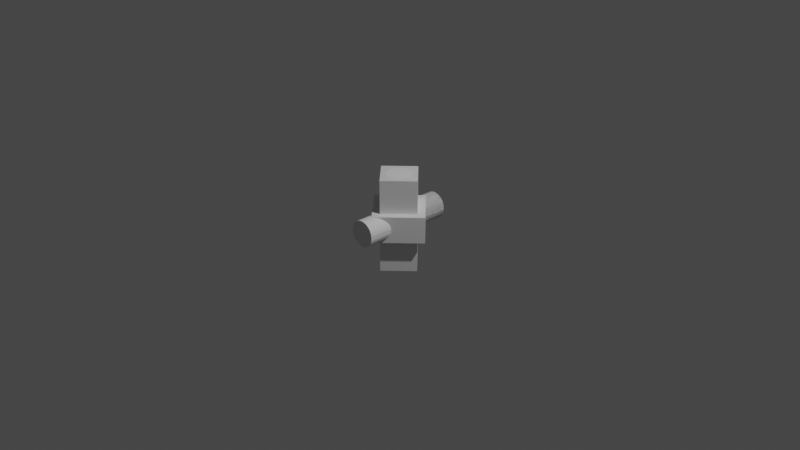 # Source: stick.blend  (saved by Blender 2.83.19; exported with 4.5.12 LTS)
import bpy
from mathutils import Matrix  # noqa: F401  (used for matrix-valued properties, if any)

bpy.ops.wm.read_factory_settings(use_empty=True)
scene = bpy.context.scene
scene.name = 'Scene'

# ---- collections
col_collection = bpy.data.collections.new('Collection'); scene.collection.children.link(col_collection)

# ---- materials (node trees are filled in below, after node groups)
mat_material = bpy.data.materials.new('Material')
mat_material.alpha_threshold = 0.0
mat_material.use_transparent_shadow = False
mat_material.line_color = (0.0, 0.0, 0.0, 1.0)

# ---- material node trees
mat_material.use_nodes = True; mat_material.node_tree.nodes.clear()
_N = mat_material.node_tree.nodes; _L = mat_material.node_tree.links
n0 = _N.new('ShaderNodeOutputMaterial'); n0.name = 'Material Output'; n0.location = (300, 300)
n1 = _N.new('ShaderNodeBsdfPrincipled'); n1.name = 'Principled BSDF'; n1.location = (10, 300)
n1.distribution = 'GGX'
n1.subsurface_method = 'BURLEY'
n1.inputs[2].default_value = 0.4
n1.inputs[3].default_value = 1.45
n1.inputs[27].default_value = (0.0, 0.0, 0.0, 1.0)
n1.inputs[28].default_value = 1.0
_L.new(n1.outputs[0], n0.inputs[0])
n0.is_active_output = True

# ---- world
world_world = bpy.data.worlds.new('World'); scene.world = world_world
world_world.use_nodes = True; world_world.node_tree.nodes.clear()
_N = world_world.node_tree.nodes; _L = world_world.node_tree.links
n0 = _N.new('ShaderNodeOutputWorld'); n0.name = 'World Output'; n0.location = (300, 300)
n1 = _N.new('ShaderNodeBackground'); n1.name = 'Background'; n1.location = (10, 300)
n1.inputs[0].default_value = (0.05088, 0.05088, 0.05088, 1.0)
_L.new(n1.outputs[0], n0.inputs[0])
n0.is_active_output = True
world_world.color = (0.05088, 0.05088, 0.05088)
world_world.use_sun_shadow = False
world_world.sun_shadow_jitter_overblur = 0.0

# ---- cameras
cam_camera = bpy.data.cameras.new('Camera')
cam_camera.clip_end = 100.0
cam_camera.ortho_scale = 7.314

# ---- lights
light_light = bpy.data.lights.new('Light', 'POINT')
light_light.transmission_factor = 0.0
light_light.energy = 1000.0
light_light.shadow_soft_size = 0.1
light_light.shadow_maximum_resolution = 0.006
light_light.use_absolute_resolution = True

# ---- meshes
me_cube = bpy.data.meshes.new('Cube')
me_cube.from_pydata([(0.0, 0.2652, 0.5), (0.0, 0.2652, -0.5), (0.2652, 0.0, 0.5), (0.2652, 0.0, -0.5), (-0.2652, 0.0, 0.5), (-0.2652, 0.0, -0.5), (0.0, -0.2652, 0.5), (0.0, -0.2652, -0.5)], [], [(0, 4, 6, 2), (3, 2, 6, 7), (7, 6, 4, 5), (5, 1, 3, 7), (1, 0, 2, 3), (5, 4, 0, 1)])
_uv = me_cube.uv_layers.new(name='UVMap')
_uv.uv.foreach_set('vector', [0.625, 0.5, 0.875, 0.5, 0.875, 0.75, 0.625, 0.75, 0.375, 0.75, 0.625, 0.75, 0.625, 1.0, 0.375, 1.0, 0.375, 0.0, 0.625, 0.0, 0.625, 0.25, 0.375, 0.25, 0.125, 0.5, 0.375, 0.5, 0.375, 0.75, 0.125, 0.75, 0.375, 0.5, 0.625, 0.5, 0.625, 0.75, 0.375, 0.75, 0.375, 0.25, 0.625, 0.25, 0.625, 0.5, 0.375, 0.5])
me_cube.materials.append(mat_material)
me_cube.use_remesh_preserve_volume = False
me_cube.use_remesh_preserve_attributes = False
me_cube.use_mirror_vertex_groups = False
me_cube.update()
me_cube_005 = bpy.data.meshes.new('Cube.005')
me_cube_005.from_pydata([(0.0, -0.3763, -0.1416), (0.0, -0.3763, 0.1416), (-0.3763, 0.0, -0.1416), (-0.3763, 0.0, 0.1416), (0.3763, 0.0, -0.1416), (0.3763, 0.0, 0.1416), (0.0, 0.3763, -0.1416), (0.0, 0.3763, 0.1416), (0.0, -0.1406, 0.1416), (-0.1406, 0.0, 0.1416), (0.1406, 0.0, 0.1416), (0.0, 0.1406, 0.1416), (0.0, -0.1406, -0.1416), (-0.1406, 0.0, -0.1416), (0.1406, 0.0, -0.1416), (0.0, 0.1406, -0.1416), (-0.1406, 0.5012, 0.0), (-0.1406, 0.1876, 0.0), (1.397e-08, 0.5012, 0.1406), (1.397e-08, 0.2117, 0.1406), (1.397e-08, 0.5012, -0.1406), (1.397e-08, 0.2117, -0.1406), (0.1406, 0.5012, 0.0), (0.1406, 0.1876, 0.0)], [], [(0, 1, 3, 2), (2, 3, 7, 6), (6, 7, 5, 4), (4, 5, 1, 0), (3, 1, 8, 9), (5, 7, 11, 10), (1, 5, 10, 8), (7, 3, 9, 11), (4, 0, 12, 14), (2, 6, 15, 13), (0, 2, 13, 12), (6, 4, 14, 15), (9, 13, 15, 11), (8, 12, 13, 9), (10, 14, 12, 8), (11, 15, 14, 10), (16, 17, 19, 18), (18, 19, 23, 22), (22, 23, 21, 20), (20, 21, 17, 16), (18, 22, 20, 16), (23, 19, 17, 21)])
_uv = me_cube_005.uv_layers.new(name='UVMap')
_uv.uv.foreach_set('vector', [0.375, 0.0, 0.625, 0.0, 0.625, 0.25, 0.375, 0.25, 0.375, 0.25, 0.625, 0.25, 0.625, 0.5, 0.375, 0.5, 0.375, 0.5, 0.625, 0.5, 0.625, 0.75, 0.375, 0.75, 0.375, 0.75, 0.625, 0.75, 0.625, 1.0, 0.375, 1.0, 0.625, 0.25, 0.625, 0.0, 0.625, 0.0, 0.625, 0.25, 0.625, 0.75, 0.625, 0.5, 0.625, 0.5, 0.625, 0.75, 0.625, 1.0, 0.625, 0.75, 0.625, 0.75, 0.625, 1.0, 0.625, 0.5, 0.625, 0.25, 0.625, 0.25, 0.625, 0.5, 0.375, 0.75, 0.375, 1.0, 0.375, 1.0, 0.375, 0.75, 0.375, 0.25, 0.375, 0.5, 0.375, 0.5, 0.375, 0.25, 0.375, 0.0, 0.375, 0.25, 0.375, 0.25, 0.375, 0.0, 0.375, 0.5, 0.375, 0.75, 0.375, 0.75, 0.375, 0.5, 0.625, 0.25, 0.375, 0.25, 0.375, 0.5, 0.625, 0.5, 0.625, 0.0, 0.375, 0.0, 0.375, 0.25, 0.625, 0.25, 0.625, 0.75, 0.375, 0.75, 0.375, 1.0, 0.625, 0.0, 0.625, 0.5, 0.375, 0.5, 0.375, 0.75, 0.625, 0.75, 0.375, 0.0, 0.625, 0.0, 0.625, 0.25, 0.375, 0.25, 0.375, 0.25, 0.625, 0.25, 0.625, 0.5, 0.375, 0.5, 0.375, 0.5, 0.625, 0.5, 0.625, 0.75, 0.375, 0.75, 0.375, 0.75, 0.625, 0.75, 0.625, 1.0, 0.375, 1.0, 0.125, 0.5, 0.375, 0.5, 0.375, 0.75, 0.125, 0.75, 0.625, 0.5, 0.875, 0.5, 0.875, 0.75, 0.625, 0.75])
me_cube_005.use_remesh_fix_poles = True
me_cube_005.use_remesh_preserve_attributes = False
me_cube_005.use_mirror_vertex_groups = False
me_cube_005.update()
me_cube_006 = bpy.data.meshes.new('Cube.006')
me_cube_006.from_pydata([(0.0001049, -0.1405, -0.5), (0.0001049, -0.1405, 0.5), (-0.1405, 7.844e-05, -0.5), (-0.1405, 7.844e-05, 0.5), (0.1407, 7.844e-05, -0.5), (0.1407, 7.844e-05, 0.5), (0.0001049, 0.1407, -0.5), (0.0001049, 0.1407, 0.5)], [], [(0, 1, 3, 2), (2, 3, 7, 6), (6, 7, 5, 4), (4, 5, 1, 0), (2, 6, 4, 0), (7, 3, 1, 5)])
_uv = me_cube_006.uv_layers.new(name='UVMap')
_uv.uv.foreach_set('vector', [0.375, 0.0, 0.625, 0.0, 0.625, 0.25, 0.375, 0.25, 0.375, 0.25, 0.625, 0.25, 0.625, 0.5, 0.375, 0.5, 0.375, 0.5, 0.625, 0.5, 0.625, 0.75, 0.375, 0.75, 0.375, 0.75, 0.625, 0.75, 0.625, 1.0, 0.375, 1.0, 0.125, 0.5, 0.375, 0.5, 0.375, 0.75, 0.125, 0.75, 0.625, 0.5, 0.875, 0.5, 0.875, 0.75, 0.625, 0.75])
me_cube_006.use_remesh_fix_poles = True
me_cube_006.use_remesh_preserve_attributes = False
me_cube_006.use_mirror_vertex_groups = False
me_cube_006.update()
me_cube_001 = bpy.data.meshes.new('Cube.001')
me_cube_001.from_pydata([(-0.07815, 0.117, -0.1405), (-0.138, 0.02744, -0.1405), (-0.05383, 0.13, -0.1405), (-0.13, 0.05383, -0.1405), (-0.02744, 0.138, -0.1405), (-0.117, 0.07815, -0.1405), (-1.021e-07, 0.1407, -0.1405), (-0.09947, 0.09947, -0.1405), (-0.1407, 2.556e-07, -0.1405), (-0.138, -0.02744, -0.1405), (-0.13, -0.05383, -0.1405), (-0.117, -0.07815, -0.1405), (-0.09947, -0.09947, -0.1405), (-0.07815, -0.117, -0.1405), (-0.05383, -0.13, -0.1405), (-0.02744, -0.138, -0.1405), (-5.626e-08, -0.1407, -0.1405), (0.02744, -0.138, -0.1405), (0.05383, -0.13, -0.1405), (0.07815, -0.117, -0.1405), (0.09947, -0.09947, -0.1405), (0.117, -0.07815, -0.1405), (0.13, -0.05383, -0.1405), (0.138, -0.02744, -0.1405), (0.1407, 3.808e-07, -0.1405), (0.138, 0.02744, -0.1405), (0.13, 0.05383, -0.1405), (0.117, 0.07815, -0.1405), (0.09947, 0.09947, -0.1405), (0.07815, 0.117, -0.1405), (0.05383, 0.13, -0.1405), (0.02744, 0.138, -0.1405), (-0.1163, 0.1741, -0.1405), (-0.2054, 0.04085, -0.1405), (-0.08012, 0.1934, -0.1405), (-0.1934, 0.08012, -0.1405), (-0.04085, 0.2054, -0.1405), (-0.1741, 0.1163, -0.1405), (-9.556e-08, 0.2094, -0.1405), (-0.148, 0.148, -0.1405), (-0.2094, 2.394e-07, -0.1405), (-0.2054, -0.04085, -0.1405), (-0.1934, -0.08012, -0.1405), (-0.1741, -0.1163, -0.1405), (-0.148, -0.148, -0.1405), (-0.1163, -0.1741, -0.1405), (-0.08012, -0.1934, -0.1405), (-0.04085, -0.2054, -0.1405), (-2.734e-08, -0.2094, -0.1405), (0.04085, -0.2054, -0.1405), (0.08012, -0.1934, -0.1405), (0.1163, -0.1741, -0.1405), (0.148, -0.148, -0.1405), (0.1741, -0.1163, -0.1405), (0.1934, -0.08012, -0.1405), (0.2054, -0.04085, -0.1405), (0.2094, 4.258e-07, -0.1405), (0.2054, 0.04085, -0.1405), (0.1934, 0.08012, -0.1405), (0.1741, 0.1163, -0.1405), (0.148, 0.148, -0.1405), (0.1163, 0.1741, -0.1405), (0.08012, 0.1934, -0.1405), (0.04085, 0.2054, -0.1405), (-0.07815, 0.117, 0.1399), (-0.138, 0.02744, 0.1399), (-0.05383, 0.13, 0.1399), (-0.13, 0.05383, 0.1399), (-0.02744, 0.138, 0.1399), (-0.117, 0.07815, 0.1399), (-1.021e-07, 0.1407, 0.1399), (-0.09947, 0.09947, 0.1399), (-0.1407, 2.556e-07, 0.1399), (-0.138, -0.02744, 0.1399), (-0.13, -0.05383, 0.1399), (-0.117, -0.07815, 0.1399), (-0.09947, -0.09947, 0.1399), (-0.07815, -0.117, 0.1399), (-0.05383, -0.13, 0.1399), (-0.02744, -0.138, 0.1399), (-5.626e-08, -0.1407, 0.1399), (0.02744, -0.138, 0.1399), (0.05383, -0.13, 0.1399), (0.07815, -0.117, 0.1399), (0.09947, -0.09947, 0.1399), (0.117, -0.07815, 0.1399), (0.13, -0.05383, 0.1399), (0.138, -0.02744, 0.1399), (0.1407, 3.808e-07, 0.1399), (0.138, 0.02744, 0.1399), (0.13, 0.05383, 0.1399), (0.117, 0.07815, 0.1399), (0.09947, 0.09947, 0.1399), (0.07815, 0.117, 0.1399), (0.05383, 0.13, 0.1399), (0.02744, 0.138, 0.1399), (-0.1163, 0.1741, 0.1399), (-0.2054, 0.04085, 0.1399), (-0.08012, 0.1934, 0.1399), (-0.1934, 0.08012, 0.1399), (-0.04085, 0.2054, 0.1399), (-0.1741, 0.1163, 0.1399), (-9.556e-08, 0.2094, 0.1399), (-0.148, 0.148, 0.1399), (-0.2094, 2.394e-07, 0.1399), (-0.2054, -0.04085, 0.1399), (-0.1934, -0.08012, 0.1399), (-0.1741, -0.1163, 0.1399), (-0.148, -0.148, 0.1399), (-0.1163, -0.1741, 0.1399), (-0.08012, -0.1934, 0.1399), (-0.04085, -0.2054, 0.1399), (-2.734e-08, -0.2094, 0.1399), (0.04085, -0.2054, 0.1399), (0.08012, -0.1934, 0.1399), (0.1163, -0.1741, 0.1399), (0.148, -0.148, 0.1399), (0.1741, -0.1163, 0.1399), (0.1934, -0.08012, 0.1399), (0.2054, -0.04085, 0.1399), (0.2094, 4.258e-07, 0.1399), (0.2054, 0.04085, 0.1399), (0.1934, 0.08012, 0.1399), (0.1741, 0.1163, 0.1399), (0.148, 0.148, 0.1399), (0.1163, 0.1741, 0.1399), (0.08012, 0.1934, 0.1399), (0.04085, 0.2054, 0.1399), (-7.517e-08, 0.5009, 0.1393), (-0.02717, 0.5009, 0.1366), (-0.0533, 0.5009, 0.1287), (-0.07738, 0.5009, 0.1158), (-0.09848, 0.5009, 0.09848), (-0.1158, 0.5009, 0.07738), (-0.1287, 0.5009, 0.0533), (-0.1366, 0.5009, 0.02717), (-0.1393, 0.5009, -6.214e-09), (-0.1366, 0.5009, -0.02717), (-0.1287, 0.5009, -0.0533), (-0.1158, 0.5009, -0.07738), (-0.09848, 0.5009, -0.09848), (-0.07738, 0.5009, -0.1158), (-0.0533, 0.5009, -0.1287), (-0.02717, 0.5009, -0.1366), (-7.517e-08, 0.5009, -0.1393), (0.02717, 0.5009, -0.1366), (0.0533, 0.5009, -0.1287), (0.07738, 0.5009, -0.1158), (0.09848, 0.5009, -0.09848), (0.1158, 0.5009, -0.07738), (0.1287, 0.5009, -0.0533), (0.1366, 0.5009, -0.02717), (0.1393, 0.5009, 1.166e-08), (0.1366, 0.5009, 0.02717), (0.1287, 0.5009, 0.0533), (0.1158, 0.5009, 0.07738), (0.09848, 0.5009, 0.09848), (0.07738, 0.5009, 0.1158), (0.0533, 0.5009, 0.1287), (0.02717, 0.5009, 0.1366), (-8.665e-08, -0.5016, 0.1393), (-0.02717, -0.5016, 0.1366), (-0.0533, -0.5016, 0.1287), (-0.07738, -0.5016, 0.1158), (-0.09848, -0.5016, 0.09848), (-0.1158, -0.5016, 0.07737), (-0.1287, -0.5016, 0.0533), (-0.1366, -0.5016, 0.02717), (-0.1393, -0.5016, -2.701e-08), (-0.1366, -0.5016, -0.02717), (-0.1287, -0.5016, -0.0533), (-0.1158, -0.5016, -0.07737), (-0.09848, -0.5016, -0.09848), (-0.07738, -0.5016, -0.1158), (-0.0533, -0.5016, -0.1287), (-0.02717, -0.5016, -0.1366), (-6.396e-08, -0.5016, -0.1393), (0.02717, -0.5016, -0.1366), (0.0533, -0.5016, -0.1287), (0.07737, -0.5016, -0.1158), (0.09848, -0.5016, -0.09848), (0.1158, -0.5016, -0.07737), (0.1287, -0.5016, -0.0533), (0.1366, -0.5016, -0.02717), (0.1375, -0.5016, 0.01811), (0.1287, -0.5016, 0.0533), (0.1158, -0.5016, 0.07738), (0.09848, -0.5016, 0.09848), (0.07737, -0.5016, 0.1158), (0.0533, -0.5016, 0.1287), (0.02717, -0.5016, 0.1366), (-9.813e-08, 0.1422, 0.1393), (-0.02717, 0.1422, 0.1366), (-0.0533, 0.1422, 0.1287), (-0.07737, 0.1422, 0.1158), (-0.09848, 0.1422, 0.09848), (-0.1158, 0.1422, 0.07737), (-0.1287, 0.1422, 0.0533), (-0.1366, 0.1422, 0.02717), (-0.1393, 0.1422, -5.083e-08), (-0.1366, 0.1422, -0.02717), (-0.1287, 0.1422, -0.0533), (-0.1158, 0.1422, -0.07737), (-0.09848, 0.1422, -0.09848), (-0.07737, 0.1422, -0.1158), (-0.0533, 0.1422, -0.1287), (-0.02717, 0.1422, -0.1366), (-5.275e-08, 0.1422, -0.1393), (0.02717, 0.1422, -0.1366), (0.0533, 0.1422, -0.1287), (0.07737, 0.1422, -0.1158), (0.09848, 0.1422, -0.09848), (0.1158, 0.1422, -0.07737), (0.1287, 0.1422, -0.0533), (0.1366, 0.1422, -0.02717), (0.1393, 0.1422, 9.135e-08), (0.1366, 0.1422, 0.02717), (0.1287, 0.1422, 0.0533), (0.1158, 0.1422, 0.07737), (0.09848, 0.1422, 0.09848), (0.07737, 0.1422, 0.1158), (0.0533, 0.1422, 0.1287), (0.02717, 0.1422, 0.1366), (-9.813e-08, -0.1436, 0.1393), (-0.02717, -0.1436, 0.1366), (-0.0533, -0.1436, 0.1287), (-0.07737, -0.1436, 0.1158), (-0.09848, -0.1436, 0.09848), (-0.1158, -0.1436, 0.07737), (-0.1287, -0.1436, 0.0533), (-0.1366, -0.1436, 0.02717), (-0.1393, -0.1436, -5.083e-08), (-0.1366, -0.1436, -0.02717), (-0.1287, -0.1436, -0.0533), (-0.1158, -0.1436, -0.07737), (-0.09848, -0.1436, -0.09848), (-0.07737, -0.1436, -0.1158), (-0.0533, -0.1436, -0.1287), (-0.02717, -0.1436, -0.1366), (-5.275e-08, -0.1436, -0.1393), (0.02717, -0.1436, -0.1366), (0.0533, -0.1436, -0.1287), (0.07737, -0.1436, -0.1158), (0.09848, -0.1436, -0.09848), (0.1158, -0.1436, -0.07737), (0.1287, -0.1436, -0.0533), (0.1366, -0.1436, -0.02717), (0.1393, -0.1436, 9.135e-08), (0.1366, -0.1436, 0.02717), (0.1287, -0.1436, 0.0533), (0.1158, -0.1436, 0.07737), (0.09848, -0.1436, 0.09848), (0.07737, -0.1436, 0.1158), (0.0533, -0.1436, 0.1287), (0.02717, -0.1436, 0.1366), (-9.76e-08, 0.5008, 3.84e-08), (-9.76e-08, -0.5014, -4.78e-08)], [], [(2, 34, 36, 4), (21, 53, 52, 20), (5, 37, 39, 7), (4, 36, 38, 6), (22, 54, 53, 21), (15, 47, 46, 14), (7, 39, 32, 0), (23, 55, 54, 22), (10, 42, 41, 9), (24, 56, 55, 23), (0, 32, 34, 2), (25, 57, 56, 24), (13, 45, 44, 12), (26, 58, 57, 25), (12, 44, 43, 11), (27, 59, 58, 26), (1, 33, 35, 3), (28, 60, 59, 27), (18, 50, 49, 17), (29, 61, 60, 28), (9, 41, 40, 8), (30, 62, 61, 29), (11, 43, 42, 10), (8, 40, 33, 1), (31, 63, 62, 30), (17, 49, 48, 16), (20, 52, 51, 19), (6, 38, 63, 31), (14, 46, 45, 13), (19, 51, 50, 18), (3, 35, 37, 5), (16, 48, 47, 15), (66, 68, 100, 98), (85, 84, 116, 117), (69, 71, 103, 101), (68, 70, 102, 100), (86, 85, 117, 118), (79, 78, 110, 111), (71, 64, 96, 103), (87, 86, 118, 119), (74, 73, 105, 106), (88, 87, 119, 120), (64, 66, 98, 96), (89, 88, 120, 121), (77, 76, 108, 109), (90, 89, 121, 122), (76, 75, 107, 108), (91, 90, 122, 123), (65, 67, 99, 97), (92, 91, 123, 124), (82, 81, 113, 114), (93, 92, 124, 125), (73, 72, 104, 105), (94, 93, 125, 126), (75, 74, 106, 107), (72, 65, 97, 104), (95, 94, 126, 127), (81, 80, 112, 113), (84, 83, 115, 116), (70, 95, 127, 102), (78, 77, 109, 110), (83, 82, 114, 115), (67, 69, 101, 99), (80, 79, 111, 112), (44, 45, 109, 108), (9, 8, 72, 73), (43, 44, 108, 107), (11, 10, 74, 75), (35, 33, 97, 99), (17, 16, 80, 81), (49, 50, 114, 113), (14, 13, 77, 78), (40, 41, 105, 104), (3, 5, 69, 67), (42, 43, 107, 106), (2, 4, 68, 66), (48, 49, 113, 112), (21, 20, 84, 85), (4, 6, 70, 68), (45, 46, 110, 109), (22, 21, 85, 86), (7, 0, 64, 71), (37, 35, 99, 101), (23, 22, 86, 87), (36, 34, 98, 100), (24, 23, 87, 88), (38, 36, 100, 102), (25, 24, 88, 89), (32, 39, 103, 96), (26, 25, 89, 90), (52, 53, 117, 116), (27, 26, 90, 91), (53, 54, 118, 117), (28, 27, 91, 92), (54, 55, 119, 118), (29, 28, 92, 93), (8, 1, 65, 72), (55, 56, 120, 119), (30, 29, 93, 94), (20, 19, 83, 84), (56, 57, 121, 120), (31, 30, 94, 95), (19, 18, 82, 83), (57, 58, 122, 121), (6, 31, 95, 70), (16, 15, 79, 80), (58, 59, 123, 122), (33, 40, 104, 97), (5, 7, 71, 69), (59, 60, 124, 123), (51, 52, 116, 115), (15, 14, 78, 79), (60, 61, 125, 124), (50, 51, 115, 114), (10, 9, 73, 74), (61, 62, 126, 125), (47, 48, 112, 111), (0, 2, 66, 64), (62, 63, 127, 126), (39, 37, 101, 103), (13, 12, 76, 77), (63, 38, 102, 127), (46, 47, 111, 110), (12, 11, 75, 76), (41, 42, 106, 105), (1, 3, 67, 65), (34, 32, 96, 98), (18, 17, 81, 82), (131, 194, 193, 130), (158, 221, 220, 157), (145, 208, 207, 144), (132, 195, 194, 131), (159, 222, 221, 158), (146, 209, 208, 145), (133, 196, 195, 132), (128, 191, 222, 159), (147, 210, 209, 146), (134, 197, 196, 133), (148, 211, 210, 147), (135, 198, 197, 134), (149, 212, 211, 148), (136, 199, 198, 135), (150, 213, 212, 149), (137, 200, 199, 136), (151, 214, 213, 150), (138, 201, 200, 137), (152, 215, 214, 151), (139, 202, 201, 138), (153, 216, 215, 152), (140, 203, 202, 139), (154, 217, 216, 153), (141, 204, 203, 140), (155, 218, 217, 154), (142, 205, 204, 141), (129, 192, 191, 128), (156, 219, 218, 155), (143, 206, 205, 142), (130, 193, 192, 129), (157, 220, 219, 156), (144, 207, 206, 143), (184, 247, 248), (172, 171, 234, 235), (185, 184, 248, 249), (173, 172, 235, 236), (186, 185, 249, 250), (174, 173, 236, 237), (161, 160, 223, 224), (187, 186, 250, 251), (175, 174, 237, 238), (162, 161, 224, 225), (188, 187, 251, 252), (176, 175, 238, 239), (163, 162, 225, 226), (189, 188, 252, 253), (177, 176, 239, 240), (164, 163, 226, 227), (190, 189, 253, 254), (178, 177, 240, 241), (165, 164, 227, 228), (160, 190, 254, 223), (179, 178, 241, 242), (166, 165, 228, 229), (180, 179, 242, 243), (167, 166, 229, 230), (181, 180, 243, 244), (168, 167, 230, 231), (182, 181, 244, 245), (169, 168, 231, 232), (183, 182, 245, 246), (170, 169, 232, 233), (184, 183, 246, 247), (171, 170, 233, 234), (255, 144, 143), (255, 143, 142), (255, 142, 141), (255, 141, 140), (255, 140, 139), (255, 139, 138), (255, 138, 137), (255, 137, 136), (255, 136, 135), (255, 135, 134), (255, 134, 133), (255, 133, 132), (255, 132, 131), (255, 131, 130), (255, 130, 129), (255, 129, 128), (255, 128, 159), (255, 159, 158), (255, 158, 157), (255, 157, 156), (255, 156, 155), (255, 155, 154), (255, 154, 153), (255, 153, 152), (255, 152, 151), (255, 151, 150), (255, 150, 149), (255, 149, 148), (255, 148, 147), (255, 147, 146), (255, 146, 145), (255, 145, 144), (256, 160, 161), (256, 161, 162), (256, 162, 163), (256, 163, 164), (256, 164, 165), (256, 165, 166), (256, 166, 167), (256, 167, 168), (256, 168, 169), (256, 169, 170), (256, 170, 171), (256, 171, 172), (256, 172, 173), (256, 173, 174), (256, 174, 175), (256, 175, 176), (256, 176, 177), (256, 177, 178), (256, 178, 179), (256, 179, 180), (256, 180, 181), (256, 181, 182), (256, 182, 183), (256, 183, 184), (256, 184, 185), (256, 185, 186), (256, 186, 187), (256, 187, 188), (256, 188, 189), (256, 189, 190), (256, 190, 160)])
_uv = me_cube_001.uv_layers.new(name='UVMap')
_uv.uv.foreach_set('vector', [0.0, 0.0, 0.0, 0.0, 0.0, 0.0, 0.0, 0.0, 0.0, 0.0, 0.0, 0.0, 0.0, 0.0, 0.0, 0.0, 0.0, 0.0, 0.0, 0.0, 0.0, 0.0, 0.0, 0.0, 0.0, 0.0, 0.0, 0.0, 0.0, 0.0, 0.0, 0.0, 0.0, 0.0, 0.0, 0.0, 0.0, 0.0, 0.0, 0.0, 0.0, 0.0, 0.0, 0.0, 0.0, 0.0, 0.0, 0.0, 0.0, 0.0, 0.0, 0.0, 0.0, 0.0, 0.0, 0.0, 0.0, 0.0, 0.0, 0.0, 0.0, 0.0, 0.0, 0.0, 0.0, 0.0, 0.0, 0.0, 0.0, 0.0, 0.0, 0.0, 0.0, 0.0, 0.0, 0.0, 0.0, 0.0, 0.0, 0.0, 0.0, 0.0, 0.0, 0.0, 0.0, 0.0, 0.0, 0.0, 0.0, 0.0, 0.0, 0.0, 0.0, 0.0, 0.0, 0.0, 0.0, 0.0, 0.0, 0.0, 0.0, 0.0, 0.0, 0.0, 0.0, 0.0, 0.0, 0.0, 0.0, 0.0, 0.0, 0.0, 0.0, 0.0, 0.0, 0.0, 0.0, 0.0, 0.0, 0.0, 0.0, 0.0, 0.0, 0.0, 0.0, 0.0, 0.0, 0.0, 0.0, 0.0, 0.0, 0.0, 0.0, 0.0, 0.0, 0.0, 0.0, 0.0, 0.0, 0.0, 0.0, 0.0, 0.0, 0.0, 0.0, 0.0, 0.0, 0.0, 0.0, 0.0, 0.0, 0.0, 0.0, 0.0, 0.0, 0.0, 0.0, 0.0, 0.0, 0.0, 0.0, 0.0, 0.0, 0.0, 0.0, 0.0, 0.0, 0.0, 0.0, 0.0, 0.0, 0.0, 0.0, 0.0, 0.0, 0.0, 0.0, 0.0, 0.0, 0.0, 0.0, 0.0, 0.0, 0.0, 0.0, 0.0, 0.0, 0.0, 0.0, 0.0, 0.0, 0.0, 0.0, 0.0, 0.0, 0.0, 0.0, 0.0, 0.0, 0.0, 0.0, 0.0, 0.0, 0.0, 0.0, 0.0, 0.0, 0.0, 0.0, 0.0, 0.0, 0.0, 0.0, 0.0, 0.0, 0.0, 0.0, 0.0, 0.0, 0.0, 0.0, 0.0, 0.0, 0.0, 0.0, 0.0, 0.0, 0.0, 0.0, 0.0, 0.0, 0.0, 0.0, 0.0, 0.0, 0.0, 0.0, 0.0, 0.0, 0.0, 0.0, 0.0, 0.0, 0.0, 0.0, 0.0, 0.0, 0.0, 0.0, 0.0, 0.0, 0.0, 0.0, 0.0, 0.0, 0.0, 0.0, 0.0, 0.0, 0.0, 0.0, 0.0, 0.0, 0.0, 0.0, 0.0, 0.0, 0.0, 0.0, 0.0, 0.0, 0.0, 0.0, 0.0, 0.0, 0.0, 0.0, 0.0, 0.0, 0.0, 0.0, 0.0, 0.0, 0.0, 0.0, 0.0, 0.0, 0.0, 0.0, 0.0, 0.0, 0.0, 0.0, 0.0, 0.0, 0.0, 0.0, 0.0, 0.0, 0.0, 0.0, 0.0, 0.0, 0.0, 0.0, 0.0, 0.0, 0.0, 0.0, 0.0, 0.0, 0.0, 0.0, 0.0, 0.0, 0.0, 0.0, 0.0, 0.0, 0.0, 0.0, 0.0, 0.0, 0.0, 0.0, 0.0, 0.0, 0.0, 0.0, 0.0, 0.0, 0.0, 0.0, 0.0, 0.0, 0.0, 0.0, 0.0, 0.0, 0.0, 0.0, 0.0, 0.0, 0.0, 0.0, 0.0, 0.0, 0.0, 0.0, 0.0, 0.0, 0.0, 0.0, 0.0, 0.0, 0.0, 0.0, 0.0, 0.0, 0.0, 0.0, 0.0, 0.0, 0.0, 0.0, 0.0, 0.0, 0.0, 0.0, 0.0, 0.0, 0.0, 0.0, 0.0, 0.0, 0.0, 0.0, 0.0, 0.0, 0.0, 0.0, 0.0, 0.0, 0.0, 0.0, 0.0, 0.0, 0.0, 0.0, 0.0, 0.0, 0.0, 0.0, 0.0, 0.0, 0.0, 0.0, 0.0, 0.0, 0.0, 0.0, 0.0, 0.0, 0.0, 0.0, 0.0, 0.0, 0.0, 0.0, 0.0, 0.0, 0.0, 0.0, 0.0, 0.0, 0.0, 0.0, 0.0, 0.0, 0.0, 0.0, 0.0, 0.0, 0.0, 0.0, 0.0, 0.0, 0.0, 0.0, 0.0, 0.0, 0.0, 0.0, 0.0, 0.0, 0.0, 0.0, 0.0, 0.0, 0.0, 0.0, 0.0, 0.0, 0.0, 0.0, 0.0, 0.0, 0.0, 0.0, 0.0, 0.0, 0.0, 0.0, 0.0, 0.0, 0.0, 0.0, 0.0, 0.0, 0.0, 0.0, 0.0, 0.0, 0.0, 0.0, 0.0, 0.0, 0.0, 0.0, 0.0, 0.0, 0.0, 0.0, 0.0, 0.0, 0.0, 0.0, 0.0, 0.0, 0.0, 0.0, 0.0, 0.0, 0.0, 0.0, 0.0, 0.0, 0.0, 0.0, 0.0, 0.0, 0.0, 0.0, 0.0, 0.0, 0.0, 0.0, 0.0, 0.0, 0.0, 0.0, 0.0, 0.0, 0.0, 0.0, 0.0, 0.0, 0.0, 0.0, 0.0, 0.0, 0.0, 0.0, 0.0, 0.0, 0.0, 0.0, 0.0, 0.0, 0.0, 0.0, 0.0, 0.0, 0.0, 0.0, 0.0, 0.0, 0.0, 0.0, 0.0, 0.0, 0.0, 0.0, 0.0, 0.0, 0.0, 0.0, 0.0, 0.0, 0.0, 0.0, 0.0, 0.0, 0.0, 0.0, 0.0, 0.0, 0.0, 0.0, 0.0, 0.0, 0.0, 0.0, 0.0, 0.0, 0.0, 0.0, 0.0, 0.0, 0.0, 0.0, 0.0, 0.0, 0.0, 0.0, 0.0, 0.0, 0.0, 0.0, 0.0, 0.0, 0.0, 0.0, 0.0, 0.0, 0.0, 0.0, 0.0, 0.0, 0.0, 0.0, 0.0, 0.0, 0.0, 0.0, 0.0, 0.0, 0.0, 0.0, 0.0, 0.0, 0.0, 0.0, 0.0, 0.0, 0.0, 0.0, 0.0, 0.0, 0.0, 0.0, 0.0, 0.0, 0.0, 0.0, 0.0, 0.0, 0.0, 0.0, 0.0, 0.0, 0.0, 0.0, 0.0, 0.0, 0.0, 0.0, 0.0, 0.0, 0.0, 0.0, 0.0, 0.0, 0.0, 0.0, 0.0, 0.0, 0.0, 0.0, 0.0, 0.0, 0.0, 0.0, 0.0, 0.0, 0.0, 0.0, 0.0, 0.0, 0.0, 0.0, 0.0, 0.0, 0.0, 0.0, 0.0, 0.0, 0.0, 0.0, 0.0, 0.0, 0.0, 0.0, 0.0, 0.0, 0.0, 0.0, 0.0, 0.0, 0.0, 0.0, 0.0, 0.0, 0.0, 0.0, 0.0, 0.0, 0.0, 0.0, 0.0, 0.0, 0.0, 0.0, 0.0, 0.0, 0.0, 0.0, 0.0, 0.0, 0.0, 0.0, 0.0, 0.0, 0.0, 0.0, 0.0, 0.0, 0.0, 0.0, 0.0, 0.0, 0.0, 0.0, 0.0, 0.0, 0.0, 0.0, 0.0, 0.0, 0.0, 0.0, 0.0, 0.0, 0.0, 0.0, 0.0, 0.0, 0.0, 0.0, 0.0, 0.0, 0.0, 0.0, 0.0, 0.0, 0.0, 0.0, 0.0, 0.0, 0.0, 0.0, 0.0, 0.0, 0.0, 0.0, 0.0, 0.0, 0.0, 0.0, 0.0, 0.0, 0.0, 0.0, 0.0, 0.0, 0.0, 0.0, 0.0, 0.0, 0.0, 0.0, 0.0, 0.0, 0.0, 0.0, 0.0, 0.0, 0.0, 0.0, 0.0, 0.0, 0.0, 0.0, 0.0, 0.0, 0.0, 0.0, 0.0, 0.0, 0.0, 0.0, 0.0, 0.0, 0.0, 0.0, 0.0, 0.0, 0.0, 0.0, 0.0, 0.0, 0.0, 0.0, 0.0, 0.0, 0.0, 0.0, 0.0, 0.0, 0.0, 0.0, 0.0, 0.0, 0.0, 0.0, 0.0, 0.0, 0.0, 0.0, 0.0, 0.0, 0.0, 0.0, 0.0, 0.0, 0.0, 0.0, 0.0, 0.0, 0.0, 0.0, 0.0, 0.0, 0.0, 0.0, 0.0, 0.0, 0.0, 0.0, 0.0, 0.0, 0.0, 0.0, 0.0, 0.0, 0.0, 0.0, 0.0, 0.0, 0.0, 0.0, 0.0, 0.0, 0.0, 0.0, 0.0, 0.0, 0.0, 0.0, 0.0, 0.0, 0.0, 0.0, 0.0, 0.0, 0.0, 0.0, 0.0, 0.0, 0.0, 0.0, 0.0, 0.0, 0.0, 0.0, 0.0, 0.0, 0.0, 0.0, 0.0, 0.0, 0.0, 0.0, 0.0, 0.0, 0.0, 0.0, 0.0, 0.0, 0.0, 0.0, 0.0, 0.0, 0.0, 0.0, 0.0, 0.0, 0.0, 0.0, 0.0, 0.0, 0.0, 0.0, 0.0, 0.0, 0.0, 0.0, 0.0, 0.0, 0.0, 0.0, 0.0, 0.0, 0.0, 0.0, 0.0, 0.0, 0.0, 0.0, 0.0, 0.0, 0.0, 0.0, 0.0, 0.0, 0.0, 0.0, 0.0, 0.0, 0.0, 0.0, 0.0, 0.0, 0.0, 0.0, 0.0, 0.0, 0.0, 0.0, 0.0, 0.0, 0.0, 0.0, 0.0, 0.0, 0.0, 0.0, 0.0, 0.0, 0.0, 0.0, 0.0, 0.0, 0.0, 0.0, 0.0, 0.0, 0.0, 0.0, 0.0, 0.0, 0.0, 0.0, 0.0, 0.0, 0.0, 0.0, 0.0, 0.0, 0.0, 0.0, 0.0, 0.0, 0.0, 0.0, 0.0, 0.0, 0.0, 0.0, 0.0, 0.0, 0.0, 0.0, 0.0, 0.0, 0.0, 0.0, 0.0, 0.0, 0.0, 0.0, 0.0, 0.0, 0.0, 0.0, 0.0, 0.0, 0.0, 0.0, 0.0, 0.0, 0.0, 0.0, 0.0, 0.0, 0.0, 0.0, 0.0, 0.0, 0.0, 0.0, 0.0, 0.0, 0.0, 0.0, 0.0, 0.0, 0.0, 0.0, 0.0, 0.0, 0.0, 0.0, 0.0, 0.0, 0.0, 0.0, 0.0, 0.0, 0.0, 0.0, 0.0, 0.0, 0.0, 0.0, 0.0, 0.0, 0.0, 0.0, 0.0, 0.0, 0.0, 0.0, 0.0, 0.0, 0.0, 0.0, 0.0, 0.0, 0.0, 0.0, 0.0, 0.0, 0.0, 0.0, 0.0, 0.0, 0.0, 0.0, 0.0, 0.0, 0.0, 0.0, 0.0, 0.0, 0.0, 0.0, 0.0, 0.0, 0.0, 0.0, 0.0, 0.0, 0.0, 0.0, 0.0, 0.0, 0.0, 0.0, 0.0, 0.0, 0.0, 0.0, 0.0, 0.0, 0.0, 0.0, 0.0, 0.0, 0.0, 0.0, 0.0, 0.0, 0.0, 0.0, 0.0, 0.0, 0.0, 0.0, 0.0, 0.0, 0.0, 0.0, 0.0, 0.0, 0.0, 0.0, 0.0, 0.0, 0.0, 0.0, 0.0, 0.0, 0.0, 0.0, 0.0, 0.0, 0.0, 0.0, 0.0, 0.0, 0.0, 0.0, 0.0, 0.0, 0.0, 0.0, 0.0, 0.0, 0.0, 0.0, 0.0, 0.0, 0.0, 0.0, 0.0, 0.0, 0.0, 0.0, 0.0, 0.0, 0.0, 0.0, 0.0, 0.0, 0.0, 0.0, 0.0, 0.0, 0.0, 0.0, 0.0, 0.0, 0.0, 0.0, 0.0, 0.0, 0.0, 0.0, 0.0, 0.0, 0.0, 0.0, 0.0, 0.0, 0.0, 0.0, 0.0, 0.0, 0.0, 0.0, 0.0, 0.0, 0.0, 0.0, 0.0, 0.0, 0.0, 0.0, 0.0, 0.0, 0.0, 0.0, 0.0, 0.0, 0.0, 0.0, 0.0, 0.0, 0.0, 0.0, 0.0, 0.0, 0.0, 0.0, 0.0, 0.0, 0.0, 0.0, 0.0, 0.0, 0.0, 0.0, 0.0, 0.0, 0.0, 0.0, 0.0, 0.0, 0.0, 0.0, 0.0, 0.0, 0.0, 0.0, 0.0, 0.0, 0.0, 0.0, 0.0, 0.0, 0.0, 0.0, 0.0, 0.0, 0.0, 0.0, 0.0, 0.0, 0.0, 0.0, 0.0, 0.0, 0.0, 0.0, 0.0, 0.0, 0.0, 0.0, 0.0, 0.0, 0.0, 0.0, 0.0, 0.0, 0.0, 0.0, 0.0, 0.0, 0.0, 0.0, 0.0, 0.0, 0.0, 0.0, 0.0, 0.0, 0.0, 0.0, 0.0, 0.0, 0.0, 0.0, 0.0, 0.0, 0.0, 0.0, 0.0, 0.0, 0.0, 0.0, 0.0, 0.0, 0.0, 0.0, 0.0, 0.0, 0.0, 0.0, 0.0, 0.0, 0.0, 0.0, 0.0, 0.0, 0.0, 0.0, 0.0, 0.0, 0.0, 0.0, 0.0, 0.0, 0.0, 0.0, 0.0, 0.0, 0.0, 0.0, 0.0, 0.0, 0.0, 0.0, 0.0, 0.0, 0.0, 0.0, 0.0, 0.0, 0.0, 0.0, 0.0, 0.0, 0.0, 0.0, 0.0, 0.0, 0.0, 0.0, 0.0, 0.0, 0.0, 0.0, 0.0, 0.0, 0.0, 0.0, 0.0, 0.0, 0.0, 0.0, 0.0, 0.0, 0.0, 0.0, 0.0, 0.0, 0.0, 0.0, 0.0, 0.0, 0.0, 0.0, 0.0, 0.0, 0.0, 0.0, 0.0, 0.0, 0.0, 0.0, 0.0, 0.0, 0.0, 0.0, 0.0, 0.0, 0.0, 0.0, 0.0, 0.0, 0.0, 0.0, 0.0, 0.0, 0.0, 0.0, 0.0, 0.0, 0.0, 0.0, 0.0, 0.0, 0.0, 0.0, 0.0, 0.0, 0.0, 0.0, 0.0, 0.0, 0.0, 0.0, 0.0, 0.0, 0.0, 0.0, 0.0, 0.0, 0.0, 0.0, 0.0, 0.0, 0.0, 0.0, 0.0, 0.0, 0.0, 0.0, 0.0, 0.0, 0.0, 0.0, 0.0, 0.0, 0.0, 0.0, 0.0, 0.0, 0.0, 0.0, 0.0, 0.0, 0.0, 0.0, 0.0, 0.0, 0.0, 0.0, 0.0, 0.0, 0.0, 0.0, 0.0, 0.0, 0.0, 0.0, 0.0, 0.0, 0.0, 0.0, 0.0, 0.0, 0.0, 0.0, 0.0, 0.0, 0.0, 0.0, 0.0, 0.0, 0.0, 0.0, 0.0, 0.0, 0.0, 0.0, 0.0, 0.0, 0.0, 0.0, 0.0, 0.0, 0.0, 0.0, 0.0, 0.0, 0.0, 0.0, 0.0, 0.0, 0.0, 0.0, 0.0, 0.0, 0.0, 0.0, 0.0, 0.0, 0.0, 0.0, 0.0, 0.0, 0.0, 0.0, 0.0, 0.0, 0.0, 0.0, 0.0, 0.0, 0.0, 0.0, 0.0, 0.0, 0.0, 0.0, 0.0, 0.0, 0.0, 0.0, 0.0, 0.0, 0.0, 0.0, 0.0, 0.0, 0.0, 0.0, 0.0, 0.0, 0.0, 0.0, 0.0, 0.0, 0.0, 0.0, 0.0, 0.0, 0.0, 0.0, 0.0, 0.0, 0.0, 0.0, 0.0, 0.0, 0.0, 0.0, 0.0, 0.0, 0.0, 0.0, 0.0, 0.0, 0.0, 0.0, 0.0, 0.0, 0.0, 0.0, 0.0, 0.0, 0.0, 0.0, 0.0, 0.0, 0.0, 0.0, 0.0, 0.0, 0.0, 0.0, 0.0, 0.0, 0.0, 0.0, 0.0, 0.0, 0.0, 0.0, 0.0, 0.0, 0.0, 0.0, 0.0, 0.0, 0.0, 0.0, 0.0, 0.0, 0.0, 0.0, 0.0, 0.5, 0.5, 0.5, 1.0, 0.4025, 0.9904, 0.5, 0.5, 0.4025, 0.9904, 0.3087, 0.9619, 0.5, 0.5, 0.3087, 0.9619, 0.2222, 0.9157, 0.5, 0.5, 0.2222, 0.9157, 0.1464, 0.8536, 0.5, 0.5, 0.1464, 0.8536, 0.08427, 0.7778, 0.5, 0.5, 0.08427, 0.7778, 0.03806, 0.6913, 0.5, 0.5, 0.03806, 0.6913, 0.009607, 0.5975, 0.5, 0.5, 0.009607, 0.5975, 0.0, 0.5, 0.5, 0.5, 0.0, 0.5, 0.009607, 0.4025, 0.5, 0.5, 0.009607, 0.4025, 0.03806, 0.3087, 0.5, 0.5, 0.03806, 0.3087, 0.08427, 0.2222, 0.5, 0.5, 0.08427, 0.2222, 0.1464, 0.1464, 0.5, 0.5, 0.1464, 0.1464, 0.2222, 0.08427, 0.5, 0.5, 0.2222, 0.08427, 0.3087, 0.03806, 0.5, 0.5, 0.3087, 0.03806, 0.4025, 0.009607, 0.5, 0.5, 0.4025, 0.009607, 0.5, 0.0, 0.5, 0.5, 0.5, 0.0, 0.5975, 0.009607, 0.5, 0.5, 0.5975, 0.009607, 0.6913, 0.03806, 0.5, 0.5, 0.6913, 0.03806, 0.7778, 0.08427, 0.5, 0.5, 0.7778, 0.08427, 0.8536, 0.1464, 0.5, 0.5, 0.8536, 0.1464, 0.9157, 0.2222, 0.5, 0.5, 0.9157, 0.2222, 0.9619, 0.3087, 0.5, 0.5, 0.9619, 0.3087, 0.9904, 0.4025, 0.5, 0.5, 0.9904, 0.4025, 1.0, 0.5, 0.5, 0.5, 1.0, 0.5, 0.9904, 0.5975, 0.5, 0.5, 0.9904, 0.5975, 0.9619, 0.6913, 0.5, 0.5, 0.9619, 0.6913, 0.9157, 0.7778, 0.5, 0.5, 0.9157, 0.7778, 0.8536, 0.8536, 0.5, 0.5, 0.8536, 0.8536, 0.7778, 0.9157, 0.5, 0.5, 0.7778, 0.9157, 0.6913, 0.9619, 0.5, 0.5, 0.6913, 0.9619, 0.5975, 0.9904, 0.5, 0.5, 0.5975, 0.9904, 0.5, 1.0, 0.5, 0.5, 0.5, 1.0, 0.4025, 0.9904, 0.5, 0.5, 0.4025, 0.9904, 0.3087, 0.9619, 0.5, 0.5, 0.3087, 0.9619, 0.2222, 0.9157, 0.5, 0.5, 0.2222, 0.9157, 0.1464, 0.8536, 0.5, 0.5, 0.1464, 0.8536, 0.08427, 0.7778, 0.5, 0.5, 0.08427, 0.7778, 0.03806, 0.6913, 0.5, 0.5, 0.03806, 0.6913, 0.009607, 0.5975, 0.5, 0.5, 0.009607, 0.5975, 0.0, 0.5, 0.5, 0.5, 0.0, 0.5, 0.009607, 0.4025, 0.5, 0.5, 0.009607, 0.4025, 0.03806, 0.3087, 0.5, 0.5, 0.03806, 0.3087, 0.08427, 0.2222, 0.5, 0.5, 0.08427, 0.2222, 0.1464, 0.1464, 0.5, 0.5, 0.1464, 0.1464, 0.2222, 0.08427, 0.5, 0.5, 0.2222, 0.08427, 0.3087, 0.03806, 0.5, 0.5, 0.3087, 0.03806, 0.4025, 0.009607, 0.5, 0.5, 0.4025, 0.009607, 0.5, 0.0, 0.5, 0.5, 0.5, 0.0, 0.5975, 0.009607, 0.5, 0.5, 0.5975, 0.009607, 0.6913, 0.03806, 0.5, 0.5, 0.6913, 0.03806, 0.7778, 0.08427, 0.5, 0.5, 0.7778, 0.08427, 0.8536, 0.1464, 0.5, 0.5, 0.8536, 0.1464, 0.9157, 0.2222, 0.5, 0.5, 0.9157, 0.2222, 0.9619, 0.3087, 0.5, 0.5, 0.9619, 0.3087, 0.9904, 0.4025, 0.5, 0.5, 0.9904, 0.4025, 1.0, 0.5, 0.5, 0.5, 0.9904, 0.5975, 0.9619, 0.6913, 0.5, 0.5, 0.9619, 0.6913, 0.9157, 0.7778, 0.5, 0.5, 0.9157, 0.7778, 0.8536, 0.8536, 0.5, 0.5, 0.8536, 0.8536, 0.7778, 0.9157, 0.5, 0.5, 0.7778, 0.9157, 0.6913, 0.9619, 0.5, 0.5, 0.6913, 0.9619, 0.5975, 0.9904, 0.5, 0.5, 0.5975, 0.9904, 0.5, 1.0])
me_cube_001.use_remesh_fix_poles = True
me_cube_001.use_remesh_preserve_attributes = False
me_cube_001.use_mirror_vertex_groups = False
me_cube_001.update()
me_cylinder = bpy.data.meshes.new('Cylinder')
me_cylinder.from_pydata([(4.81e-08, 0.1392, -0.4997), (4.81e-08, 0.1392, 0.4997), (0.02717, 0.1366, -0.4997), (0.02717, 0.1366, 0.4997), (0.05329, 0.1286, -0.4997), (0.05329, 0.1286, 0.4997), (0.07736, 0.1158, -0.4997), (0.07736, 0.1158, 0.4997), (0.09846, 0.09846, -0.4997), (0.09846, 0.09846, 0.4997), (0.1158, 0.07736, -0.4997), (0.1158, 0.07736, 0.4997), (0.1286, 0.05329, -0.4997), (0.1286, 0.05329, 0.4997), (0.1366, 0.02717, -0.4997), (0.1366, 0.02717, 0.4997), (0.1392, 2.898e-07, -0.4997), (0.1392, 2.898e-07, 0.4997), (0.1366, -0.02717, -0.4997), (0.1366, -0.02717, 0.4997), (0.1286, -0.05329, -0.4997), (0.1286, -0.05329, 0.4997), (0.1158, -0.07736, -0.4997), (0.1158, -0.07736, 0.4997), (0.09846, -0.09846, -0.4997), (0.09846, -0.09846, 0.4997), (0.07736, -0.1158, -0.4997), (0.07736, -0.1158, 0.4997), (0.05329, -0.1286, -0.4997), (0.05329, -0.1286, 0.4997), (0.02717, -0.1366, -0.4997), (0.02717, -0.1366, 0.4997), (2.727e-09, -0.1392, -0.4997), (2.727e-09, -0.1392, 0.4997), (-0.02717, -0.1366, -0.4997), (-0.02717, -0.1366, 0.4997), (-0.05329, -0.1286, -0.4997), (-0.05329, -0.1286, 0.4997), (-0.07736, -0.1158, -0.4997), (-0.07736, -0.1158, 0.4997), (-0.09846, -0.09846, -0.4997), (-0.09846, -0.09846, 0.4997), (-0.1158, -0.07736, -0.4997), (-0.1158, -0.07736, 0.4997), (-0.1286, -0.05329, -0.4997), (-0.1286, -0.05329, 0.4997), (-0.1366, -0.02717, -0.4997), (-0.1366, -0.02717, 0.4997), (-0.1392, 4.137e-07, -0.4997), (-0.1392, 4.137e-07, 0.4997), (-0.1366, 0.02717, -0.4997), (-0.1366, 0.02717, 0.4997), (-0.1286, 0.05329, -0.4997), (-0.1286, 0.05329, 0.4997), (-0.1158, 0.07736, -0.4997), (-0.1158, 0.07736, 0.4997), (-0.09846, 0.09846, -0.4997), (-0.09846, 0.09846, 0.4997), (-0.07736, 0.1158, -0.4997), (-0.07736, 0.1158, 0.4997), (-0.05329, 0.1287, -0.4997), (-0.05329, 0.1287, 0.4997), (-0.02717, 0.1366, -0.4997), (-0.02717, 0.1366, 0.4997)], [], [(0, 1, 3, 2), (2, 3, 5, 4), (4, 5, 7, 6), (6, 7, 9, 8), (8, 9, 11, 10), (10, 11, 13, 12), (12, 13, 15, 14), (14, 15, 17, 16), (16, 17, 19, 18), (18, 19, 21, 20), (20, 21, 23, 22), (22, 23, 25, 24), (24, 25, 27, 26), (26, 27, 29, 28), (28, 29, 31, 30), (30, 31, 33, 32), (32, 33, 35, 34), (34, 35, 37, 36), (36, 37, 39, 38), (38, 39, 41, 40), (40, 41, 43, 42), (42, 43, 45, 44), (44, 45, 47, 46), (46, 47, 49, 48), (48, 49, 51, 50), (50, 51, 53, 52), (52, 53, 55, 54), (54, 55, 57, 56), (56, 57, 59, 58), (58, 59, 61, 60), (3, 1, 63, 61, 59, 57, 55, 53, 51, 49, 47, 45, 43, 41, 39, 37, 35, 33, 31, 29, 27, 25, 23, 21, 19, 17, 15, 13, 11, 9, 7, 5), (60, 61, 63, 62), (62, 63, 1, 0), (0, 2, 4, 6, 8, 10, 12, 14, 16, 18, 20, 22, 24, 26, 28, 30, 32, 34, 36, 38, 40, 42, 44, 46, 48, 50, 52, 54, 56, 58, 60, 62)])
_uv = me_cylinder.uv_layers.new(name='UVMap')
_uv.uv.foreach_set('vector', [1.0, 0.5, 1.0, 1.0, 0.9688, 1.0, 0.9688, 0.5, 0.9688, 0.5, 0.9688, 1.0, 0.9375, 1.0, 0.9375, 0.5, 0.9375, 0.5, 0.9375, 1.0, 0.9062, 1.0, 0.9062, 0.5, 0.9062, 0.5, 0.9062, 1.0, 0.875, 1.0, 0.875, 0.5, 0.875, 0.5, 0.875, 1.0, 0.8438, 1.0, 0.8438, 0.5, 0.8438, 0.5, 0.8438, 1.0, 0.8125, 1.0, 0.8125, 0.5, 0.8125, 0.5, 0.8125, 1.0, 0.7812, 1.0, 0.7812, 0.5, 0.7812, 0.5, 0.7812, 1.0, 0.75, 1.0, 0.75, 0.5, 0.75, 0.5, 0.75, 1.0, 0.7188, 1.0, 0.7188, 0.5, 0.7188, 0.5, 0.7188, 1.0, 0.6875, 1.0, 0.6875, 0.5, 0.6875, 0.5, 0.6875, 1.0, 0.6562, 1.0, 0.6562, 0.5, 0.6562, 0.5, 0.6562, 1.0, 0.625, 1.0, 0.625, 0.5, 0.625, 0.5, 0.625, 1.0, 0.5938, 1.0, 0.5938, 0.5, 0.5938, 0.5, 0.5938, 1.0, 0.5625, 1.0, 0.5625, 0.5, 0.5625, 0.5, 0.5625, 1.0, 0.5312, 1.0, 0.5312, 0.5, 0.5312, 0.5, 0.5312, 1.0, 0.5, 1.0, 0.5, 0.5, 0.5, 0.5, 0.5, 1.0, 0.4688, 1.0, 0.4688, 0.5, 0.4688, 0.5, 0.4688, 1.0, 0.4375, 1.0, 0.4375, 0.5, 0.4375, 0.5, 0.4375, 1.0, 0.4062, 1.0, 0.4062, 0.5, 0.4062, 0.5, 0.4062, 1.0, 0.375, 1.0, 0.375, 0.5, 0.375, 0.5, 0.375, 1.0, 0.3438, 1.0, 0.3438, 0.5, 0.3438, 0.5, 0.3438, 1.0, 0.3125, 1.0, 0.3125, 0.5, 0.3125, 0.5, 0.3125, 1.0, 0.2812, 1.0, 0.2812, 0.5, 0.2812, 0.5, 0.2812, 1.0, 0.25, 1.0, 0.25, 0.5, 0.25, 0.5, 0.25, 1.0, 0.2188, 1.0, 0.2188, 0.5, 0.2188, 0.5, 0.2188, 1.0, 0.1875, 1.0, 0.1875, 0.5, 0.1875, 0.5, 0.1875, 1.0, 0.1562, 1.0, 0.1562, 0.5, 0.1562, 0.5, 0.1562, 1.0, 0.125, 1.0, 0.125, 0.5, 0.125, 0.5, 0.125, 1.0, 0.09375, 1.0, 0.09375, 0.5, 0.09375, 0.5, 0.09375, 1.0, 0.0625, 1.0, 0.0625, 0.5, 0.2968, 0.4854, 0.25, 0.49, 0.2032, 0.4854, 0.1582, 0.4717, 0.1167, 0.4496, 0.08029, 0.4197, 0.05045, 0.3833, 0.02827, 0.3418, 0.01461, 0.2968, 0.01, 0.25, 0.01461, 0.2032, 0.02827, 0.1582, 0.05045, 0.1167, 0.08029, 0.08029, 0.1167, 0.05045, 0.1582, 0.02827, 0.2032, 0.01461, 0.25, 0.01, 0.2968, 0.01461, 0.3418, 0.02827, 0.3833, 0.05045, 0.4197, 0.08029, 0.4496, 0.1167, 0.4717, 0.1582, 0.4854, 0.2032, 0.49, 0.25, 0.4854, 0.2968, 0.4717, 0.3418, 0.4496, 0.3833, 0.4197, 0.4197, 0.3833, 0.4496, 0.3418, 0.4717, 0.0625, 0.5, 0.0625, 1.0, 0.03125, 1.0, 0.03125, 0.5, 0.03125, 0.5, 0.03125, 1.0, 0.0, 1.0, 0.0, 0.5, 0.75, 0.49, 0.7968, 0.4854, 0.8418, 0.4717, 0.8833, 0.4496, 0.9197, 0.4197, 0.9496, 0.3833, 0.9717, 0.3418, 0.9854, 0.2968, 0.99, 0.25, 0.9854, 0.2032, 0.9717, 0.1582, 0.9496, 0.1167, 0.9197, 0.08029, 0.8833, 0.05045, 0.8418, 0.02827, 0.7968, 0.01461, 0.75, 0.01, 0.7032, 0.01461, 0.6582, 0.02827, 0.6167, 0.05045, 0.5803, 0.08029, 0.5504, 0.1167, 0.5283, 0.1582, 0.5146, 0.2032, 0.51, 0.25, 0.5146, 0.2968, 0.5283, 0.3418, 0.5504, 0.3833, 0.5803, 0.4197, 0.6167, 0.4496, 0.6582, 0.4717, 0.7032, 0.4854])
me_cylinder.use_remesh_fix_poles = True
me_cylinder.use_remesh_preserve_attributes = False
me_cylinder.use_mirror_vertex_groups = False
me_cylinder.update()
me_cube_002 = bpy.data.meshes.new('Cube.002')
me_cube_002.from_pydata([(-0.07815, 0.117, -0.1405), (-0.138, 0.02744, -0.1405), (-0.05383, 0.13, -0.1405), (-0.13, 0.05383, -0.1405), (-0.02744, 0.138, -0.1405), (-0.117, 0.07815, -0.1405), (-1.021e-07, 0.1407, -0.1405), (-0.09947, 0.09947, -0.1405), (-0.1407, 2.556e-07, -0.1405), (-0.138, -0.02744, -0.1405), (-0.13, -0.05383, -0.1405), (-0.117, -0.07815, -0.1405), (-0.09947, -0.09947, -0.1405), (-0.07815, -0.117, -0.1405), (-0.05383, -0.13, -0.1405), (-0.02744, -0.138, -0.1405), (-5.626e-08, -0.1407, -0.1405), (0.02744, -0.138, -0.1405), (0.05383, -0.13, -0.1405), (0.07815, -0.117, -0.1405), (0.09947, -0.09947, -0.1405), (0.117, -0.07815, -0.1405), (0.13, -0.05383, -0.1405), (0.138, -0.02744, -0.1405), (0.1407, 3.808e-07, -0.1405), (0.138, 0.02744, -0.1405), (0.13, 0.05383, -0.1405), (0.117, 0.07815, -0.1405), (0.09947, 0.09947, -0.1405), (0.07815, 0.117, -0.1405), (0.05383, 0.13, -0.1405), (0.02744, 0.138, -0.1405), (-0.1163, 0.1741, -0.1405), (-0.2054, 0.04085, -0.1405), (-0.08012, 0.1934, -0.1405), (-0.1934, 0.08012, -0.1405), (-0.04085, 0.2054, -0.1405), (-0.1741, 0.1163, -0.1405), (-9.556e-08, 0.2094, -0.1405), (-0.148, 0.148, -0.1405), (-0.2094, 2.394e-07, -0.1405), (-0.2054, -0.04085, -0.1405), (-0.1934, -0.08012, -0.1405), (-0.1741, -0.1163, -0.1405), (-0.148, -0.148, -0.1405), (-0.1163, -0.1741, -0.1405), (-0.08012, -0.1934, -0.1405), (-0.04085, -0.2054, -0.1405), (-2.734e-08, -0.2094, -0.1405), (0.04085, -0.2054, -0.1405), (0.08012, -0.1934, -0.1405), (0.1163, -0.1741, -0.1405), (0.148, -0.148, -0.1405), (0.1741, -0.1163, -0.1405), (0.1934, -0.08012, -0.1405), (0.2054, -0.04085, -0.1405), (0.2094, 4.258e-07, -0.1405), (0.2054, 0.04085, -0.1405), (0.1934, 0.08012, -0.1405), (0.1741, 0.1163, -0.1405), (0.148, 0.148, -0.1405), (0.1163, 0.1741, -0.1405), (0.08012, 0.1934, -0.1405), (0.04085, 0.2054, -0.1405), (-0.07815, 0.117, 0.1399), (-0.138, 0.02744, 0.1399), (-0.05383, 0.13, 0.1399), (-0.13, 0.05383, 0.1399), (-0.02744, 0.138, 0.1399), (-0.117, 0.07815, 0.1399), (-1.021e-07, 0.1407, 0.1399), (-0.09947, 0.09947, 0.1399), (-0.1407, 2.556e-07, 0.1399), (-0.138, -0.02744, 0.1399), (-0.13, -0.05383, 0.1399), (-0.117, -0.07815, 0.1399), (-0.09947, -0.09947, 0.1399), (-0.07815, -0.117, 0.1399), (-0.05383, -0.13, 0.1399), (-0.02744, -0.138, 0.1399), (-5.626e-08, -0.1407, 0.1399), (0.02744, -0.138, 0.1399), (0.05383, -0.13, 0.1399), (0.07815, -0.117, 0.1399), (0.09947, -0.09947, 0.1399), (0.117, -0.07815, 0.1399), (0.13, -0.05383, 0.1399), (0.138, -0.02744, 0.1399), (0.1407, 3.808e-07, 0.1399), (0.138, 0.02744, 0.1399), (0.13, 0.05383, 0.1399), (0.117, 0.07815, 0.1399), (0.09947, 0.09947, 0.1399), (0.07815, 0.117, 0.1399), (0.05383, 0.13, 0.1399), (0.02744, 0.138, 0.1399), (-0.1163, 0.1741, 0.1399), (-0.2054, 0.04085, 0.1399), (-0.08012, 0.1934, 0.1399), (-0.1934, 0.08012, 0.1399), (-0.04085, 0.2054, 0.1399), (-0.1741, 0.1163, 0.1399), (-9.556e-08, 0.2094, 0.1399), (-0.148, 0.148, 0.1399), (-0.2094, 2.394e-07, 0.1399), (-0.2054, -0.04085, 0.1399), (-0.1934, -0.08012, 0.1399), (-0.1741, -0.1163, 0.1399), (-0.148, -0.148, 0.1399), (-0.1163, -0.1741, 0.1399), (-0.08012, -0.1934, 0.1399), (-0.04085, -0.2054, 0.1399), (-2.734e-08, -0.2094, 0.1399), (0.04085, -0.2054, 0.1399), (0.08012, -0.1934, 0.1399), (0.1163, -0.1741, 0.1399), (0.148, -0.148, 0.1399), (0.1741, -0.1163, 0.1399), (0.1934, -0.08012, 0.1399), (0.2054, -0.04085, 0.1399), (0.2094, 4.258e-07, 0.1399), (0.2054, 0.04085, 0.1399), (0.1934, 0.08012, 0.1399), (0.1741, 0.1163, 0.1399), (0.148, 0.148, 0.1399), (0.1163, 0.1741, 0.1399), (0.08012, 0.1934, 0.1399), (0.04085, 0.2054, 0.1399), (-7.517e-08, 0.5009, 0.1393), (-0.02717, 0.5009, 0.1366), (-0.0533, 0.5009, 0.1287), (-0.07738, 0.5009, 0.1158), (-0.09848, 0.5009, 0.09848), (-0.1158, 0.5009, 0.07738), (-0.1287, 0.5009, 0.0533), (-0.1366, 0.5009, 0.02717), (-0.1393, 0.5009, -6.214e-09), (-0.1366, 0.5009, -0.02717), (-0.1287, 0.5009, -0.0533), (-0.1158, 0.5009, -0.07738), (-0.09848, 0.5009, -0.09848), (-0.07738, 0.5009, -0.1158), (-0.0533, 0.5009, -0.1287), (-0.02717, 0.5009, -0.1366), (-7.517e-08, 0.5009, -0.1393), (0.02717, 0.5009, -0.1366), (0.0533, 0.5009, -0.1287), (0.07738, 0.5009, -0.1158), (0.09848, 0.5009, -0.09848), (0.1158, 0.5009, -0.07738), (0.1287, 0.5009, -0.0533), (0.1366, 0.5009, -0.02717), (0.1393, 0.5009, 1.166e-08), (0.1366, 0.5009, 0.02717), (0.1287, 0.5009, 0.0533), (0.1158, 0.5009, 0.07738), (0.09848, 0.5009, 0.09848), (0.07738, 0.5009, 0.1158), (0.0533, 0.5009, 0.1287), (0.02717, 0.5009, 0.1366), (-9.813e-08, 0.1422, 0.1393), (-0.02717, 0.1422, 0.1366), (-0.0533, 0.1422, 0.1287), (-0.07737, 0.1422, 0.1158), (-0.09848, 0.1422, 0.09848), (-0.1158, 0.1422, 0.07737), (-0.1287, 0.1422, 0.0533), (-0.1366, 0.1422, 0.02717), (-0.1393, 0.1422, -5.083e-08), (-0.1366, 0.1422, -0.02717), (-0.1287, 0.1422, -0.0533), (-0.1158, 0.1422, -0.07737), (-0.09848, 0.1422, -0.09848), (-0.07737, 0.1422, -0.1158), (-0.0533, 0.1422, -0.1287), (-0.02717, 0.1422, -0.1366), (-5.275e-08, 0.1422, -0.1393), (0.02717, 0.1422, -0.1366), (0.0533, 0.1422, -0.1287), (0.07737, 0.1422, -0.1158), (0.09848, 0.1422, -0.09848), (0.1158, 0.1422, -0.07737), (0.1287, 0.1422, -0.0533), (0.1366, 0.1422, -0.02717), (0.1393, 0.1422, 9.135e-08), (0.1366, 0.1422, 0.02717), (0.1287, 0.1422, 0.0533), (0.1158, 0.1422, 0.07737), (0.09848, 0.1422, 0.09848), (0.07737, 0.1422, 0.1158), (0.0533, 0.1422, 0.1287), (0.02717, 0.1422, 0.1366), (-9.76e-08, 0.5008, 3.84e-08)], [], [(2, 34, 36, 4), (21, 53, 52, 20), (5, 37, 39, 7), (4, 36, 38, 6), (22, 54, 53, 21), (15, 47, 46, 14), (7, 39, 32, 0), (23, 55, 54, 22), (10, 42, 41, 9), (24, 56, 55, 23), (0, 32, 34, 2), (25, 57, 56, 24), (13, 45, 44, 12), (26, 58, 57, 25), (12, 44, 43, 11), (27, 59, 58, 26), (1, 33, 35, 3), (28, 60, 59, 27), (18, 50, 49, 17), (29, 61, 60, 28), (9, 41, 40, 8), (30, 62, 61, 29), (11, 43, 42, 10), (8, 40, 33, 1), (31, 63, 62, 30), (17, 49, 48, 16), (20, 52, 51, 19), (6, 38, 63, 31), (14, 46, 45, 13), (19, 51, 50, 18), (3, 35, 37, 5), (16, 48, 47, 15), (66, 68, 100, 98), (85, 84, 116, 117), (69, 71, 103, 101), (68, 70, 102, 100), (86, 85, 117, 118), (79, 78, 110, 111), (71, 64, 96, 103), (87, 86, 118, 119), (74, 73, 105, 106), (88, 87, 119, 120), (64, 66, 98, 96), (89, 88, 120, 121), (77, 76, 108, 109), (90, 89, 121, 122), (76, 75, 107, 108), (91, 90, 122, 123), (65, 67, 99, 97), (92, 91, 123, 124), (82, 81, 113, 114), (93, 92, 124, 125), (73, 72, 104, 105), (94, 93, 125, 126), (75, 74, 106, 107), (72, 65, 97, 104), (95, 94, 126, 127), (81, 80, 112, 113), (84, 83, 115, 116), (70, 95, 127, 102), (78, 77, 109, 110), (83, 82, 114, 115), (67, 69, 101, 99), (80, 79, 111, 112), (44, 45, 109, 108), (9, 8, 72, 73), (43, 44, 108, 107), (11, 10, 74, 75), (35, 33, 97, 99), (17, 16, 80, 81), (49, 50, 114, 113), (14, 13, 77, 78), (40, 41, 105, 104), (3, 5, 69, 67), (42, 43, 107, 106), (2, 4, 68, 66), (48, 49, 113, 112), (21, 20, 84, 85), (4, 6, 70, 68), (45, 46, 110, 109), (22, 21, 85, 86), (7, 0, 64, 71), (37, 35, 99, 101), (23, 22, 86, 87), (36, 34, 98, 100), (24, 23, 87, 88), (38, 36, 100, 102), (25, 24, 88, 89), (32, 39, 103, 96), (26, 25, 89, 90), (52, 53, 117, 116), (27, 26, 90, 91), (53, 54, 118, 117), (28, 27, 91, 92), (54, 55, 119, 118), (29, 28, 92, 93), (8, 1, 65, 72), (55, 56, 120, 119), (30, 29, 93, 94), (20, 19, 83, 84), (56, 57, 121, 120), (31, 30, 94, 95), (19, 18, 82, 83), (57, 58, 122, 121), (6, 31, 95, 70), (16, 15, 79, 80), (58, 59, 123, 122), (33, 40, 104, 97), (5, 7, 71, 69), (59, 60, 124, 123), (51, 52, 116, 115), (15, 14, 78, 79), (60, 61, 125, 124), (50, 51, 115, 114), (10, 9, 73, 74), (61, 62, 126, 125), (47, 48, 112, 111), (0, 2, 66, 64), (62, 63, 127, 126), (39, 37, 101, 103), (13, 12, 76, 77), (63, 38, 102, 127), (46, 47, 111, 110), (12, 11, 75, 76), (41, 42, 106, 105), (1, 3, 67, 65), (34, 32, 96, 98), (18, 17, 81, 82), (131, 163, 162, 130), (158, 190, 189, 157), (145, 177, 176, 144), (132, 164, 163, 131), (159, 191, 190, 158), (146, 178, 177, 145), (133, 165, 164, 132), (128, 160, 191, 159), (147, 179, 178, 146), (134, 166, 165, 133), (148, 180, 179, 147), (135, 167, 166, 134), (149, 181, 180, 148), (136, 168, 167, 135), (150, 182, 181, 149), (137, 169, 168, 136), (151, 183, 182, 150), (138, 170, 169, 137), (152, 184, 183, 151), (139, 171, 170, 138), (153, 185, 184, 152), (140, 172, 171, 139), (154, 186, 185, 153), (141, 173, 172, 140), (155, 187, 186, 154), (142, 174, 173, 141), (129, 161, 160, 128), (156, 188, 187, 155), (143, 175, 174, 142), (130, 162, 161, 129), (157, 189, 188, 156), (144, 176, 175, 143), (192, 144, 143), (192, 143, 142), (192, 142, 141), (192, 141, 140), (192, 140, 139), (192, 139, 138), (192, 138, 137), (192, 137, 136), (192, 136, 135), (192, 135, 134), (192, 134, 133), (192, 133, 132), (192, 132, 131), (192, 131, 130), (192, 130, 129), (192, 129, 128), (192, 128, 159), (192, 159, 158), (192, 158, 157), (192, 157, 156), (192, 156, 155), (192, 155, 154), (192, 154, 153), (192, 153, 152), (192, 152, 151), (192, 151, 150), (192, 150, 149), (192, 149, 148), (192, 148, 147), (192, 147, 146), (192, 146, 145), (192, 145, 144)])
_uv = me_cube_002.uv_layers.new(name='UVMap')
_uv.uv.foreach_set('vector', [0.0, 0.0, 0.0, 0.0, 0.0, 0.0, 0.0, 0.0, 0.0, 0.0, 0.0, 0.0, 0.0, 0.0, 0.0, 0.0, 0.0, 0.0, 0.0, 0.0, 0.0, 0.0, 0.0, 0.0, 0.0, 0.0, 0.0, 0.0, 0.0, 0.0, 0.0, 0.0, 0.0, 0.0, 0.0, 0.0, 0.0, 0.0, 0.0, 0.0, 0.0, 0.0, 0.0, 0.0, 0.0, 0.0, 0.0, 0.0, 0.0, 0.0, 0.0, 0.0, 0.0, 0.0, 0.0, 0.0, 0.0, 0.0, 0.0, 0.0, 0.0, 0.0, 0.0, 0.0, 0.0, 0.0, 0.0, 0.0, 0.0, 0.0, 0.0, 0.0, 0.0, 0.0, 0.0, 0.0, 0.0, 0.0, 0.0, 0.0, 0.0, 0.0, 0.0, 0.0, 0.0, 0.0, 0.0, 0.0, 0.0, 0.0, 0.0, 0.0, 0.0, 0.0, 0.0, 0.0, 0.0, 0.0, 0.0, 0.0, 0.0, 0.0, 0.0, 0.0, 0.0, 0.0, 0.0, 0.0, 0.0, 0.0, 0.0, 0.0, 0.0, 0.0, 0.0, 0.0, 0.0, 0.0, 0.0, 0.0, 0.0, 0.0, 0.0, 0.0, 0.0, 0.0, 0.0, 0.0, 0.0, 0.0, 0.0, 0.0, 0.0, 0.0, 0.0, 0.0, 0.0, 0.0, 0.0, 0.0, 0.0, 0.0, 0.0, 0.0, 0.0, 0.0, 0.0, 0.0, 0.0, 0.0, 0.0, 0.0, 0.0, 0.0, 0.0, 0.0, 0.0, 0.0, 0.0, 0.0, 0.0, 0.0, 0.0, 0.0, 0.0, 0.0, 0.0, 0.0, 0.0, 0.0, 0.0, 0.0, 0.0, 0.0, 0.0, 0.0, 0.0, 0.0, 0.0, 0.0, 0.0, 0.0, 0.0, 0.0, 0.0, 0.0, 0.0, 0.0, 0.0, 0.0, 0.0, 0.0, 0.0, 0.0, 0.0, 0.0, 0.0, 0.0, 0.0, 0.0, 0.0, 0.0, 0.0, 0.0, 0.0, 0.0, 0.0, 0.0, 0.0, 0.0, 0.0, 0.0, 0.0, 0.0, 0.0, 0.0, 0.0, 0.0, 0.0, 0.0, 0.0, 0.0, 0.0, 0.0, 0.0, 0.0, 0.0, 0.0, 0.0, 0.0, 0.0, 0.0, 0.0, 0.0, 0.0, 0.0, 0.0, 0.0, 0.0, 0.0, 0.0, 0.0, 0.0, 0.0, 0.0, 0.0, 0.0, 0.0, 0.0, 0.0, 0.0, 0.0, 0.0, 0.0, 0.0, 0.0, 0.0, 0.0, 0.0, 0.0, 0.0, 0.0, 0.0, 0.0, 0.0, 0.0, 0.0, 0.0, 0.0, 0.0, 0.0, 0.0, 0.0, 0.0, 0.0, 0.0, 0.0, 0.0, 0.0, 0.0, 0.0, 0.0, 0.0, 0.0, 0.0, 0.0, 0.0, 0.0, 0.0, 0.0, 0.0, 0.0, 0.0, 0.0, 0.0, 0.0, 0.0, 0.0, 0.0, 0.0, 0.0, 0.0, 0.0, 0.0, 0.0, 0.0, 0.0, 0.0, 0.0, 0.0, 0.0, 0.0, 0.0, 0.0, 0.0, 0.0, 0.0, 0.0, 0.0, 0.0, 0.0, 0.0, 0.0, 0.0, 0.0, 0.0, 0.0, 0.0, 0.0, 0.0, 0.0, 0.0, 0.0, 0.0, 0.0, 0.0, 0.0, 0.0, 0.0, 0.0, 0.0, 0.0, 0.0, 0.0, 0.0, 0.0, 0.0, 0.0, 0.0, 0.0, 0.0, 0.0, 0.0, 0.0, 0.0, 0.0, 0.0, 0.0, 0.0, 0.0, 0.0, 0.0, 0.0, 0.0, 0.0, 0.0, 0.0, 0.0, 0.0, 0.0, 0.0, 0.0, 0.0, 0.0, 0.0, 0.0, 0.0, 0.0, 0.0, 0.0, 0.0, 0.0, 0.0, 0.0, 0.0, 0.0, 0.0, 0.0, 0.0, 0.0, 0.0, 0.0, 0.0, 0.0, 0.0, 0.0, 0.0, 0.0, 0.0, 0.0, 0.0, 0.0, 0.0, 0.0, 0.0, 0.0, 0.0, 0.0, 0.0, 0.0, 0.0, 0.0, 0.0, 0.0, 0.0, 0.0, 0.0, 0.0, 0.0, 0.0, 0.0, 0.0, 0.0, 0.0, 0.0, 0.0, 0.0, 0.0, 0.0, 0.0, 0.0, 0.0, 0.0, 0.0, 0.0, 0.0, 0.0, 0.0, 0.0, 0.0, 0.0, 0.0, 0.0, 0.0, 0.0, 0.0, 0.0, 0.0, 0.0, 0.0, 0.0, 0.0, 0.0, 0.0, 0.0, 0.0, 0.0, 0.0, 0.0, 0.0, 0.0, 0.0, 0.0, 0.0, 0.0, 0.0, 0.0, 0.0, 0.0, 0.0, 0.0, 0.0, 0.0, 0.0, 0.0, 0.0, 0.0, 0.0, 0.0, 0.0, 0.0, 0.0, 0.0, 0.0, 0.0, 0.0, 0.0, 0.0, 0.0, 0.0, 0.0, 0.0, 0.0, 0.0, 0.0, 0.0, 0.0, 0.0, 0.0, 0.0, 0.0, 0.0, 0.0, 0.0, 0.0, 0.0, 0.0, 0.0, 0.0, 0.0, 0.0, 0.0, 0.0, 0.0, 0.0, 0.0, 0.0, 0.0, 0.0, 0.0, 0.0, 0.0, 0.0, 0.0, 0.0, 0.0, 0.0, 0.0, 0.0, 0.0, 0.0, 0.0, 0.0, 0.0, 0.0, 0.0, 0.0, 0.0, 0.0, 0.0, 0.0, 0.0, 0.0, 0.0, 0.0, 0.0, 0.0, 0.0, 0.0, 0.0, 0.0, 0.0, 0.0, 0.0, 0.0, 0.0, 0.0, 0.0, 0.0, 0.0, 0.0, 0.0, 0.0, 0.0, 0.0, 0.0, 0.0, 0.0, 0.0, 0.0, 0.0, 0.0, 0.0, 0.0, 0.0, 0.0, 0.0, 0.0, 0.0, 0.0, 0.0, 0.0, 0.0, 0.0, 0.0, 0.0, 0.0, 0.0, 0.0, 0.0, 0.0, 0.0, 0.0, 0.0, 0.0, 0.0, 0.0, 0.0, 0.0, 0.0, 0.0, 0.0, 0.0, 0.0, 0.0, 0.0, 0.0, 0.0, 0.0, 0.0, 0.0, 0.0, 0.0, 0.0, 0.0, 0.0, 0.0, 0.0, 0.0, 0.0, 0.0, 0.0, 0.0, 0.0, 0.0, 0.0, 0.0, 0.0, 0.0, 0.0, 0.0, 0.0, 0.0, 0.0, 0.0, 0.0, 0.0, 0.0, 0.0, 0.0, 0.0, 0.0, 0.0, 0.0, 0.0, 0.0, 0.0, 0.0, 0.0, 0.0, 0.0, 0.0, 0.0, 0.0, 0.0, 0.0, 0.0, 0.0, 0.0, 0.0, 0.0, 0.0, 0.0, 0.0, 0.0, 0.0, 0.0, 0.0, 0.0, 0.0, 0.0, 0.0, 0.0, 0.0, 0.0, 0.0, 0.0, 0.0, 0.0, 0.0, 0.0, 0.0, 0.0, 0.0, 0.0, 0.0, 0.0, 0.0, 0.0, 0.0, 0.0, 0.0, 0.0, 0.0, 0.0, 0.0, 0.0, 0.0, 0.0, 0.0, 0.0, 0.0, 0.0, 0.0, 0.0, 0.0, 0.0, 0.0, 0.0, 0.0, 0.0, 0.0, 0.0, 0.0, 0.0, 0.0, 0.0, 0.0, 0.0, 0.0, 0.0, 0.0, 0.0, 0.0, 0.0, 0.0, 0.0, 0.0, 0.0, 0.0, 0.0, 0.0, 0.0, 0.0, 0.0, 0.0, 0.0, 0.0, 0.0, 0.0, 0.0, 0.0, 0.0, 0.0, 0.0, 0.0, 0.0, 0.0, 0.0, 0.0, 0.0, 0.0, 0.0, 0.0, 0.0, 0.0, 0.0, 0.0, 0.0, 0.0, 0.0, 0.0, 0.0, 0.0, 0.0, 0.0, 0.0, 0.0, 0.0, 0.0, 0.0, 0.0, 0.0, 0.0, 0.0, 0.0, 0.0, 0.0, 0.0, 0.0, 0.0, 0.0, 0.0, 0.0, 0.0, 0.0, 0.0, 0.0, 0.0, 0.0, 0.0, 0.0, 0.0, 0.0, 0.0, 0.0, 0.0, 0.0, 0.0, 0.0, 0.0, 0.0, 0.0, 0.0, 0.0, 0.0, 0.0, 0.0, 0.0, 0.0, 0.0, 0.0, 0.0, 0.0, 0.0, 0.0, 0.0, 0.0, 0.0, 0.0, 0.0, 0.0, 0.0, 0.0, 0.0, 0.0, 0.0, 0.0, 0.0, 0.0, 0.0, 0.0, 0.0, 0.0, 0.0, 0.0, 0.0, 0.0, 0.0, 0.0, 0.0, 0.0, 0.0, 0.0, 0.0, 0.0, 0.0, 0.0, 0.0, 0.0, 0.0, 0.0, 0.0, 0.0, 0.0, 0.0, 0.0, 0.0, 0.0, 0.0, 0.0, 0.0, 0.0, 0.0, 0.0, 0.0, 0.0, 0.0, 0.0, 0.0, 0.0, 0.0, 0.0, 0.0, 0.0, 0.0, 0.0, 0.0, 0.0, 0.0, 0.0, 0.0, 0.0, 0.0, 0.0, 0.0, 0.0, 0.0, 0.0, 0.0, 0.0, 0.0, 0.0, 0.0, 0.0, 0.0, 0.0, 0.0, 0.0, 0.0, 0.0, 0.0, 0.0, 0.0, 0.0, 0.0, 0.0, 0.0, 0.0, 0.0, 0.0, 0.0, 0.0, 0.0, 0.0, 0.0, 0.0, 0.0, 0.0, 0.0, 0.0, 0.0, 0.0, 0.0, 0.0, 0.0, 0.0, 0.0, 0.0, 0.0, 0.0, 0.0, 0.0, 0.0, 0.0, 0.0, 0.0, 0.0, 0.0, 0.0, 0.0, 0.0, 0.0, 0.0, 0.0, 0.0, 0.0, 0.0, 0.0, 0.0, 0.0, 0.0, 0.0, 0.0, 0.0, 0.0, 0.0, 0.0, 0.0, 0.0, 0.0, 0.0, 0.0, 0.0, 0.0, 0.0, 0.0, 0.0, 0.0, 0.0, 0.0, 0.0, 0.0, 0.0, 0.0, 0.0, 0.0, 0.0, 0.0, 0.0, 0.0, 0.0, 0.0, 0.0, 0.0, 0.0, 0.0, 0.0, 0.0, 0.0, 0.0, 0.0, 0.0, 0.0, 0.0, 0.0, 0.0, 0.0, 0.0, 0.0, 0.0, 0.0, 0.0, 0.0, 0.0, 0.0, 0.0, 0.0, 0.0, 0.0, 0.0, 0.0, 0.0, 0.0, 0.0, 0.0, 0.0, 0.0, 0.0, 0.0, 0.0, 0.0, 0.0, 0.0, 0.0, 0.0, 0.0, 0.0, 0.0, 0.0, 0.0, 0.0, 0.0, 0.0, 0.0, 0.0, 0.0, 0.0, 0.0, 0.0, 0.0, 0.0, 0.0, 0.0, 0.0, 0.0, 0.0, 0.0, 0.0, 0.0, 0.0, 0.0, 0.0, 0.0, 0.0, 0.0, 0.0, 0.0, 0.0, 0.0, 0.0, 0.0, 0.0, 0.0, 0.0, 0.0, 0.0, 0.0, 0.0, 0.0, 0.0, 0.0, 0.0, 0.0, 0.0, 0.0, 0.0, 0.0, 0.0, 0.0, 0.0, 0.0, 0.0, 0.0, 0.0, 0.0, 0.0, 0.0, 0.0, 0.0, 0.0, 0.0, 0.0, 0.0, 0.0, 0.0, 0.0, 0.0, 0.0, 0.0, 0.0, 0.0, 0.0, 0.0, 0.0, 0.0, 0.0, 0.0, 0.0, 0.0, 0.0, 0.0, 0.0, 0.0, 0.0, 0.0, 0.0, 0.0, 0.0, 0.0, 0.0, 0.0, 0.0, 0.0, 0.0, 0.0, 0.0, 0.0, 0.0, 0.0, 0.0, 0.0, 0.0, 0.0, 0.0, 0.0, 0.0, 0.0, 0.0, 0.0, 0.0, 0.0, 0.0, 0.0, 0.0, 0.0, 0.0, 0.0, 0.0, 0.0, 0.0, 0.0, 0.0, 0.0, 0.0, 0.0, 0.0, 0.0, 0.0, 0.0, 0.0, 0.0, 0.0, 0.0, 0.0, 0.0, 0.0, 0.0, 0.0, 0.0, 0.0, 0.0, 0.0, 0.0, 0.0, 0.0, 0.0, 0.0, 0.0, 0.0, 0.0, 0.0, 0.0, 0.0, 0.0, 0.0, 0.0, 0.0, 0.0, 0.0, 0.0, 0.0, 0.0, 0.0, 0.0, 0.0, 0.0, 0.0, 0.0, 0.0, 0.0, 0.0, 0.0, 0.0, 0.0, 0.0, 0.0, 0.0, 0.0, 0.0, 0.0, 0.0, 0.0, 0.0, 0.0, 0.0, 0.0, 0.0, 0.0, 0.0, 0.0, 0.0, 0.0, 0.0, 0.0, 0.0, 0.0, 0.0, 0.0, 0.0, 0.0, 0.0, 0.0, 0.0, 0.0, 0.0, 0.0, 0.0, 0.0, 0.0, 0.0, 0.0, 0.0, 0.0, 0.0, 0.0, 0.0, 0.0, 0.0, 0.0, 0.0, 0.0, 0.0, 0.0, 0.0, 0.0, 0.0, 0.0, 0.0, 0.0, 0.0, 0.0, 0.0, 0.0, 0.0, 0.0, 0.0, 0.0, 0.0, 0.0, 0.0, 0.0, 0.0, 0.0, 0.0, 0.0, 0.0, 0.0, 0.0, 0.0, 0.5, 0.5, 0.5, 1.0, 0.4025, 0.9904, 0.5, 0.5, 0.4025, 0.9904, 0.3087, 0.9619, 0.5, 0.5, 0.3087, 0.9619, 0.2222, 0.9157, 0.5, 0.5, 0.2222, 0.9157, 0.1464, 0.8536, 0.5, 0.5, 0.1464, 0.8536, 0.08427, 0.7778, 0.5, 0.5, 0.08427, 0.7778, 0.03806, 0.6913, 0.5, 0.5, 0.03806, 0.6913, 0.009607, 0.5975, 0.5, 0.5, 0.009607, 0.5975, 0.0, 0.5, 0.5, 0.5, 0.0, 0.5, 0.009607, 0.4025, 0.5, 0.5, 0.009607, 0.4025, 0.03806, 0.3087, 0.5, 0.5, 0.03806, 0.3087, 0.08427, 0.2222, 0.5, 0.5, 0.08427, 0.2222, 0.1464, 0.1464, 0.5, 0.5, 0.1464, 0.1464, 0.2222, 0.08427, 0.5, 0.5, 0.2222, 0.08427, 0.3087, 0.03806, 0.5, 0.5, 0.3087, 0.03806, 0.4025, 0.009607, 0.5, 0.5, 0.4025, 0.009607, 0.5, 0.0, 0.5, 0.5, 0.5, 0.0, 0.5975, 0.009607, 0.5, 0.5, 0.5975, 0.009607, 0.6913, 0.03806, 0.5, 0.5, 0.6913, 0.03806, 0.7778, 0.08427, 0.5, 0.5, 0.7778, 0.08427, 0.8536, 0.1464, 0.5, 0.5, 0.8536, 0.1464, 0.9157, 0.2222, 0.5, 0.5, 0.9157, 0.2222, 0.9619, 0.3087, 0.5, 0.5, 0.9619, 0.3087, 0.9904, 0.4025, 0.5, 0.5, 0.9904, 0.4025, 1.0, 0.5, 0.5, 0.5, 1.0, 0.5, 0.9904, 0.5975, 0.5, 0.5, 0.9904, 0.5975, 0.9619, 0.6913, 0.5, 0.5, 0.9619, 0.6913, 0.9157, 0.7778, 0.5, 0.5, 0.9157, 0.7778, 0.8536, 0.8536, 0.5, 0.5, 0.8536, 0.8536, 0.7778, 0.9157, 0.5, 0.5, 0.7778, 0.9157, 0.6913, 0.9619, 0.5, 0.5, 0.6913, 0.9619, 0.5975, 0.9904, 0.5, 0.5, 0.5975, 0.9904, 0.5, 1.0])
me_cube_002.use_remesh_fix_poles = True
me_cube_002.use_remesh_preserve_attributes = False
me_cube_002.use_mirror_vertex_groups = False
me_cube_002.update()
me_cylinder_003 = bpy.data.meshes.new('Cylinder.003')
me_cylinder_003.from_pydata([(4.81e-08, 0.1392, -0.4997), (4.81e-08, 0.1392, 0.4997), (0.02717, 0.1366, -0.4997), (0.02717, 0.1366, 0.4997), (0.05329, 0.1286, -0.4997), (0.05329, 0.1286, 0.4997), (0.07736, 0.1158, -0.4997), (0.07736, 0.1158, 0.4997), (0.09846, 0.09846, -0.4997), (0.09846, 0.09846, 0.4997), (0.1158, 0.07736, -0.4997), (0.1158, 0.07736, 0.4997), (0.1286, 0.05329, -0.4997), (0.1286, 0.05329, 0.4997), (0.1366, 0.02717, -0.4997), (0.1366, 0.02717, 0.4997), (0.1392, 2.898e-07, -0.4997), (0.1392, 2.898e-07, 0.4997), (0.1366, -0.02717, -0.4997), (0.1366, -0.02717, 0.4997), (0.1286, -0.05329, -0.4997), (0.1286, -0.05329, 0.4997), (0.1158, -0.07736, -0.4997), (0.1158, -0.07736, 0.4997), (0.09846, -0.09846, -0.4997), (0.09846, -0.09846, 0.4997), (0.07736, -0.1158, -0.4997), (0.07736, -0.1158, 0.4997), (0.05329, -0.1286, -0.4997), (0.05329, -0.1286, 0.4997), (0.02717, -0.1366, -0.4997), (0.02717, -0.1366, 0.4997), (2.727e-09, -0.1392, -0.4997), (2.727e-09, -0.1392, 0.4997), (-0.02717, -0.1366, -0.4997), (-0.02717, -0.1366, 0.4997), (-0.05329, -0.1286, -0.4997), (-0.05329, -0.1286, 0.4997), (-0.07736, -0.1158, -0.4997), (-0.07736, -0.1158, 0.4997), (-0.09846, -0.09846, -0.4997), (-0.09846, -0.09846, 0.4997), (-0.1158, -0.07736, -0.4997), (-0.1158, -0.07736, 0.4997), (-0.1286, -0.05329, -0.4997), (-0.1286, -0.05329, 0.4997), (-0.1366, -0.02717, -0.4997), (-0.1366, -0.02717, 0.4997), (-0.1392, 4.137e-07, -0.4997), (-0.1392, 4.137e-07, 0.4997), (-0.1366, 0.02717, -0.4997), (-0.1366, 0.02717, 0.4997), (-0.1286, 0.05329, -0.4997), (-0.1286, 0.05329, 0.4997), (-0.1158, 0.07736, -0.4997), (-0.1158, 0.07736, 0.4997), (-0.09846, 0.09846, -0.4997), (-0.09846, 0.09846, 0.4997), (-0.07736, 0.1158, -0.4997), (-0.07736, 0.1158, 0.4997), (-0.05329, 0.1287, -0.4997), (-0.05329, 0.1287, 0.4997), (-0.02717, 0.1366, -0.4997), (-0.02717, 0.1366, 0.4997)], [], [(0, 2, 3, 1), (2, 4, 5, 3), (4, 6, 7, 5), (6, 8, 9, 7), (8, 10, 11, 9), (10, 12, 13, 11), (12, 14, 15, 13), (14, 16, 17, 15), (16, 18, 19, 17), (18, 20, 21, 19), (20, 22, 23, 21), (22, 24, 25, 23), (24, 26, 27, 25), (26, 28, 29, 27), (28, 30, 31, 29), (30, 32, 33, 31), (32, 34, 35, 33), (34, 36, 37, 35), (36, 38, 39, 37), (38, 40, 41, 39), (40, 42, 43, 41), (42, 44, 45, 43), (44, 46, 47, 45), (46, 48, 49, 47), (48, 50, 51, 49), (50, 52, 53, 51), (52, 54, 55, 53), (54, 56, 57, 55), (56, 58, 59, 57), (58, 60, 61, 59), (60, 62, 63, 61), (62, 0, 1, 63)])
_uv = me_cylinder_003.uv_layers.new(name='UVMap')
_uv.uv.foreach_set('vector', [1.0, 0.5, 0.9688, 0.5, 0.9688, 1.0, 1.0, 1.0, 0.9688, 0.5, 0.9375, 0.5, 0.9375, 1.0, 0.9688, 1.0, 0.9375, 0.5, 0.9062, 0.5, 0.9062, 1.0, 0.9375, 1.0, 0.9062, 0.5, 0.875, 0.5, 0.875, 1.0, 0.9062, 1.0, 0.875, 0.5, 0.8438, 0.5, 0.8438, 1.0, 0.875, 1.0, 0.8438, 0.5, 0.8125, 0.5, 0.8125, 1.0, 0.8438, 1.0, 0.8125, 0.5, 0.7812, 0.5, 0.7812, 1.0, 0.8125, 1.0, 0.7812, 0.5, 0.75, 0.5, 0.75, 1.0, 0.7812, 1.0, 0.75, 0.5, 0.7188, 0.5, 0.7188, 1.0, 0.75, 1.0, 0.7188, 0.5, 0.6875, 0.5, 0.6875, 1.0, 0.7188, 1.0, 0.6875, 0.5, 0.6562, 0.5, 0.6562, 1.0, 0.6875, 1.0, 0.6562, 0.5, 0.625, 0.5, 0.625, 1.0, 0.6562, 1.0, 0.625, 0.5, 0.5938, 0.5, 0.5938, 1.0, 0.625, 1.0, 0.5938, 0.5, 0.5625, 0.5, 0.5625, 1.0, 0.5938, 1.0, 0.5625, 0.5, 0.5312, 0.5, 0.5312, 1.0, 0.5625, 1.0, 0.5312, 0.5, 0.5, 0.5, 0.5, 1.0, 0.5312, 1.0, 0.5, 0.5, 0.4688, 0.5, 0.4688, 1.0, 0.5, 1.0, 0.4688, 0.5, 0.4375, 0.5, 0.4375, 1.0, 0.4688, 1.0, 0.4375, 0.5, 0.4062, 0.5, 0.4062, 1.0, 0.4375, 1.0, 0.4062, 0.5, 0.375, 0.5, 0.375, 1.0, 0.4062, 1.0, 0.375, 0.5, 0.3438, 0.5, 0.3438, 1.0, 0.375, 1.0, 0.3438, 0.5, 0.3125, 0.5, 0.3125, 1.0, 0.3438, 1.0, 0.3125, 0.5, 0.2812, 0.5, 0.2812, 1.0, 0.3125, 1.0, 0.2812, 0.5, 0.25, 0.5, 0.25, 1.0, 0.2812, 1.0, 0.25, 0.5, 0.2188, 0.5, 0.2188, 1.0, 0.25, 1.0, 0.2188, 0.5, 0.1875, 0.5, 0.1875, 1.0, 0.2188, 1.0, 0.1875, 0.5, 0.1562, 0.5, 0.1562, 1.0, 0.1875, 1.0, 0.1562, 0.5, 0.125, 0.5, 0.125, 1.0, 0.1562, 1.0, 0.125, 0.5, 0.09375, 0.5, 0.09375, 1.0, 0.125, 1.0, 0.09375, 0.5, 0.0625, 0.5, 0.0625, 1.0, 0.09375, 1.0, 0.0625, 0.5, 0.03125, 0.5, 0.03125, 1.0, 0.0625, 1.0, 0.03125, 0.5, 0.0, 0.5, 0.0, 1.0, 0.03125, 1.0])
me_cylinder_003.use_remesh_fix_poles = True
me_cylinder_003.use_remesh_preserve_attributes = False
me_cylinder_003.use_mirror_vertex_groups = False
me_cylinder_003.update()

# ---- objects
ob_cube = bpy.data.objects.new('Cube', me_cube)
ob_light = bpy.data.objects.new('Light', light_light)
ob_camera = bpy.data.objects.new('Camera', cam_camera)
ob_cube_004 = bpy.data.objects.new('Cube.004', me_cube_005)
ob_part2 = bpy.data.objects.new('part2', me_cube_006)
ob_cube_002 = bpy.data.objects.new('Cube.002', me_cube_001)
ob_part = bpy.data.objects.new('part', me_cylinder)
ob_cube_001 = bpy.data.objects.new('Cube.001', me_cube_002)
ob_cube_hole = bpy.data.objects.new('cube_hole', me_cylinder_003)

# ---- transforms, parenting, visibility, modifiers, constraints
ob_cube.location = (0.0, 0.0, 0.0)
ob_cube.lock_rotations_4d = False
ob_cube.empty_display_type = 'ARROWS'
ob_cube.lineart.crease_threshold = 0.0
ob_light.location = (4.076, 1.005, 5.904)
ob_light.rotation_euler = (0.6503, 0.05522, 1.866)
ob_light.lock_rotations_4d = False
ob_light.empty_display_type = 'ARROWS'
ob_light.color = (0.0, 0.0, 0.0, 0.0)
ob_light.lineart.crease_threshold = 0.0
ob_camera.location = (7.359, -6.926, 4.958)
ob_camera.rotation_euler = (1.109, 0.0, 0.8149)
ob_camera.lock_rotations_4d = False
ob_camera.empty_display_type = 'ARROWS'
ob_camera.color = (0.0, 0.0, 0.0, 0.0)
ob_camera.display_type = 'WIRE'
ob_camera.lineart.crease_threshold = 0.0
ob_cube_004.location = (0.0, 0.0, 0.0)
ob_cube_004.lineart.crease_threshold = 0.0
ob_part2.location = (0.0, 0.0, 0.0)
ob_part2.lineart.crease_threshold = 0.0
ob_cube_002.location = (0.0, 0.0, 0.0)
ob_cube_002.lineart.crease_threshold = 0.0
ob_part.location = (0.0, 0.0, 0.0)
ob_part.scale = (1.0, 1.0, 1.001)
ob_part.lineart.crease_threshold = 0.0
ob_cube_001.location = (0.0, 0.0, 0.0)
ob_cube_001.lineart.crease_threshold = 0.0
ob_cube_hole.location = (0.0, 0.0, 0.0)
ob_cube_hole.scale = (1.0, 1.0, 1.001)
ob_cube_hole.lineart.crease_threshold = 0.0

# ---- collection membership
col_collection.objects.link(ob_cube)
col_collection.objects.link(ob_light)
col_collection.objects.link(ob_camera)
col_collection.objects.link(ob_cube_004)
col_collection.objects.link(ob_part2)
col_collection.objects.link(ob_cube_002)
col_collection.objects.link(ob_part)
col_collection.objects.link(ob_cube_001)
col_collection.objects.link(ob_cube_hole)

# ---- scene / render settings (as saved in the file)
scene.camera = ob_camera
scene.frame_start = 1; scene.frame_end = 250; scene.frame_set(1)
scene.render.engine = 'BLENDER_EEVEE_NEXT'
scene.cycles.use_denoising = False
scene.cycles.samples = 128
scene.cycles.sampling_pattern = 'TABULATED_SOBOL'
scene.cycles.use_adaptive_sampling = False
scene.cycles.use_light_tree = False
scene.view_settings.view_transform = 'Filmic'
bpy.context.view_layer.update()
